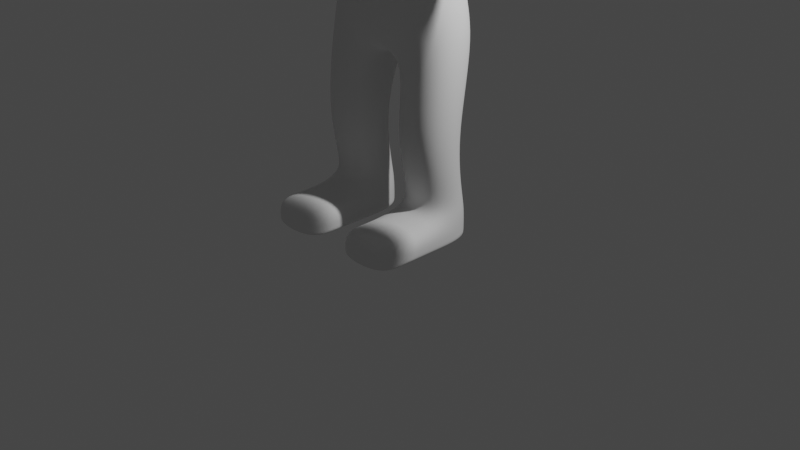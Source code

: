 # Source: 5-3._Blob_Man.blend  (saved by Blender 3.2.14; exported with 4.5.12 LTS)
import bpy
from mathutils import Matrix  # noqa: F401  (used for matrix-valued properties, if any)

bpy.ops.wm.read_factory_settings(use_empty=True)
scene = bpy.context.scene
scene.name = 'Scene'

# ---- collections
col_collection = bpy.data.collections.new('Collection'); scene.collection.children.link(col_collection)
col_tv = bpy.data.collections.new('TV'); scene.collection.children.link(col_tv)

# ---- materials (node trees are filled in below, after node groups)
mat_material = bpy.data.materials.new('Material')
mat_material.alpha_threshold = 0.0
mat_material.use_transparent_shadow = False
mat_material.line_color = (0.0, 0.0, 0.0, 1.0)

# ---- material node trees
mat_material.use_nodes = True; mat_material.node_tree.nodes.clear()
_N = mat_material.node_tree.nodes; _L = mat_material.node_tree.links
n0 = _N.new('ShaderNodeOutputMaterial'); n0.name = 'Material Output'; n0.location = (300, 300)
n1 = _N.new('ShaderNodeBsdfPrincipled'); n1.name = 'Principled BSDF'; n1.location = (10, 300)
n1.distribution = 'GGX'
n1.subsurface_method = 'RANDOM_WALK_SKIN'
n1.inputs[2].default_value = 0.4
n1.inputs[3].default_value = 1.45
n1.inputs[27].default_value = (0.0, 0.0, 0.0, 1.0)
n1.inputs[28].default_value = 1.0
_L.new(n1.outputs[0], n0.inputs[0])
n0.is_active_output = True

# ---- world
world_world = bpy.data.worlds.new('World'); scene.world = world_world
world_world.use_nodes = True; world_world.node_tree.nodes.clear()
_N = world_world.node_tree.nodes; _L = world_world.node_tree.links
n0 = _N.new('ShaderNodeOutputWorld'); n0.name = 'World Output'; n0.location = (300, 300)
n1 = _N.new('ShaderNodeBackground'); n1.name = 'Background'; n1.location = (10, 300)
n1.inputs[0].default_value = (0.05088, 0.05088, 0.05088, 1.0)
_L.new(n1.outputs[0], n0.inputs[0])
n0.is_active_output = True
world_world.color = (0.05088, 0.05088, 0.05088)
world_world.use_sun_shadow = False
world_world.sun_shadow_jitter_overblur = 0.0

# ---- cameras
cam_camera = bpy.data.cameras.new('Camera')
cam_camera.clip_end = 100.0
cam_camera.ortho_scale = 7.314

# ---- lights
light_light = bpy.data.lights.new('Light', 'POINT')
light_light.transmission_factor = 0.0
light_light.energy = 1000.0
light_light.shadow_soft_size = 0.1
light_light.shadow_maximum_resolution = 0.006
light_light.use_absolute_resolution = True

# ---- meshes
me_cube_002 = bpy.data.meshes.new('Cube.002')
me_cube_002.from_pydata([(0.2866, -0.4471, 3.689), (0.2653, -0.252, 4.158), (0.2798, 0.3685, 3.75), (0.2798, 0.1911, 4.255), (0.0, 0.3685, 3.75), (0.0, 0.1911, 4.255), (0.0, -0.4471, 3.689), (0.0, -0.252, 4.158), (0.2798, -0.5126, 3.157), (0.2798, 0.3685, 3.235), (0.0, 0.3685, 3.235), (0.0, -0.5126, 3.157), (0.2798, -0.5126, 2.667), (0.2798, 0.2909, 2.7), (0.0, 0.2909, 2.7), (0.0, -0.5126, 2.667), (0.1698, -0.2909, 1.735), (0.1538, 0.4436, 1.76), (0.0, 0.4436, 1.76), (0.0, -0.2909, 1.735), (0.7575, -0.2813, 3.698), (0.7575, 0.2813, 3.698), (0.7575, -0.2813, 3.199), (0.7575, 0.2813, 3.199), (0.6227, -0.2909, 2.845), (0.6227, 0.2909, 2.845), (0.8194, -0.2909, 2.096), (0.8194, 0.3796, 2.096), (1.009, -0.2813, 3.698), (1.009, 0.2813, 3.698), (1.009, -0.2813, 3.199), (1.009, 0.2813, 3.199), (1.625, -0.2229, 3.646), (1.625, 0.2229, 3.646), (1.625, -0.2229, 3.251), (1.625, 0.2229, 3.251), (2.096, -0.1952, 3.569), (2.096, 0.1952, 3.569), (2.096, -0.1952, 3.328), (2.096, 0.1952, 3.328), (3.062, -0.3173, 3.609), (3.062, 0.3173, 3.609), (3.062, -0.3173, 3.288), (3.062, 0.3173, 3.288), (0.1698, -0.4128, 1.099), (0.1698, 0.169, 1.099), (0.8194, -0.4128, 1.099), (0.8194, 0.169, 1.099), (0.1698, -0.2909, 0.3182), (0.1698, 0.2909, 0.3182), (0.8194, -0.2909, 0.3182), (0.8194, 0.2909, 0.3182), (0.1698, -0.2909, 0.01021), (0.1698, 0.2909, 0.01021), (0.8194, -0.2909, 0.01021), (0.8194, 0.2909, 0.01021), (0.1698, -1.0, 0.3182), (0.8194, -1.0, 0.3182), (0.1698, -1.0, 0.01021), (0.8194, -1.0, 0.01021), (2.432, 0.3173, 3.609), (2.432, 0.3173, 3.288), (2.432, -0.3173, 3.288), (2.432, -0.3173, 3.609), (0.1998, -0.2543, 0.4934), (0.7894, -0.2543, 0.4934), (0.1998, 0.2543, 0.4934), (0.7894, 0.2543, 0.4934), (0.8194, -0.6893, 0.01021), (0.1698, -0.6893, 0.01021), (0.8194, -0.6893, 0.3182), (0.1698, -0.6893, 0.3182), (0.1698, 0.2909, 0.06849), (0.1698, -0.2909, 0.06849), (0.8194, 0.2909, 0.06849), (0.8194, -0.2909, 0.06849), (0.1698, -1.0, 0.06849), (0.8194, -1.0, 0.06849), (0.1698, -0.6893, 0.06849), (0.8194, -0.6893, 0.06849), (0.2798, 0.1911, 3.964), (0.2798, -0.2355, 3.925), (0.0, -0.2355, 3.925), (0.0, 0.1911, 3.964), (0.0, -0.4017, 2.201), (0.1892, 0.4497, 2.316), (0.0, 0.4497, 2.316), (0.2248, -0.4017, 2.201), (0.6306, 0.3352, 2.543), (0.6306, -0.2909, 2.543)], [], [(83, 5, 3, 80), (80, 3, 1, 81), (0, 6, 11, 8), (81, 1, 7, 82), (3, 5, 7, 1), (10, 9, 13, 14), (4, 2, 9, 10), (13, 9, 23, 25), (86, 85, 17, 18), (8, 12, 24, 22), (8, 11, 15, 12), (18, 17, 16, 19), (9, 2, 21, 23), (87, 84, 19, 16), (20, 22, 30, 28), (23, 22, 24, 25), (88, 89, 26, 27), (87, 16, 26, 89), (85, 13, 25, 88), (0, 8, 22, 20), (16, 17, 45, 44), (2, 0, 20, 21), (28, 30, 34, 32), (23, 21, 29, 31), (22, 23, 31, 30), (21, 20, 28, 29), (32, 34, 38, 36), (29, 28, 32, 33), (31, 29, 33, 35), (30, 31, 35, 34), (61, 60, 41, 43), (33, 32, 36, 37), (35, 33, 37, 39), (34, 35, 39, 38), (41, 40, 42, 43), (62, 61, 43, 42), (63, 62, 42, 40), (60, 63, 40, 41), (65, 64, 48, 50), (26, 16, 44, 46), (27, 26, 46, 47), (17, 27, 47, 45), (73, 72, 53, 52), (64, 66, 49, 48), (66, 67, 51, 49), (67, 65, 50, 51), (52, 53, 55, 54), (72, 74, 55, 53), (74, 75, 54, 55), (69, 68, 59, 58), (77, 76, 58, 59), (79, 70, 57, 77), (70, 71, 56, 57), (78, 69, 58, 76), (37, 36, 63, 60), (36, 38, 62, 63), (38, 39, 61, 62), (39, 37, 60, 61), (47, 46, 65, 67), (45, 47, 67, 66), (44, 45, 66, 64), (46, 44, 64, 65), (73, 52, 69, 78), (50, 48, 71, 70), (75, 50, 70, 79), (52, 54, 68, 69), (54, 75, 79, 68), (48, 73, 78, 71), (71, 78, 76, 56), (68, 79, 77, 59), (57, 56, 76, 77), (51, 50, 75, 74), (49, 51, 74, 72), (48, 49, 72, 73), (0, 81, 82, 6), (2, 80, 81, 0), (4, 83, 80, 2), (17, 85, 88, 27), (12, 87, 89, 24), (25, 24, 89, 88), (12, 15, 84, 87), (14, 13, 85, 86)])
me_cube_002.polygons.foreach_set('use_smooth', [True] * 82)
_uv = me_cube_002.uv_layers.new(name='UVMap')
_uv.uv.foreach_set('vector', [0.5, 0.375, 0.625, 0.375, 0.625, 0.5, 0.5, 0.5, 0.5, 0.5, 0.625, 0.5, 0.625, 0.75, 0.5, 0.75, 0.375, 0.75, 0.375, 0.875, 0.375, 0.875, 0.375, 0.75, 0.5, 0.75, 0.625, 0.75, 0.625, 0.875, 0.5, 0.875, 0.625, 0.5, 0.75, 0.5, 0.75, 0.75, 0.625, 0.75, 0.375, 0.375, 0.375, 0.5, 0.375, 0.5, 0.375, 0.375, 0.375, 0.375, 0.375, 0.5, 0.375, 0.5, 0.375, 0.375, 0.375, 0.5, 0.375, 0.5, 0.375, 0.5, 0.375, 0.5, 0.375, 0.375, 0.375, 0.5, 0.375, 0.5, 0.375, 0.375, 0.375, 0.75, 0.375, 0.75, 0.375, 0.75, 0.375, 0.75, 0.375, 0.75, 0.375, 0.875, 0.375, 0.875, 0.375, 0.75, 0.25, 0.5, 0.375, 0.5, 0.375, 0.75, 0.25, 0.75, 0.375, 0.5, 0.375, 0.5, 0.375, 0.5, 0.375, 0.5, 0.375, 0.75, 0.375, 0.875, 0.375, 0.875, 0.375, 0.75, 0.375, 0.75, 0.375, 0.75, 0.375, 0.75, 0.375, 0.75, 0.375, 0.5, 0.375, 0.75, 0.375, 0.75, 0.375, 0.5, 0.375, 0.5, 0.375, 0.75, 0.375, 0.75, 0.375, 0.5, 0.375, 0.75, 0.375, 0.75, 0.375, 0.75, 0.375, 0.75, 0.375, 0.5, 0.375, 0.5, 0.375, 0.5, 0.375, 0.5, 0.375, 0.75, 0.375, 0.75, 0.375, 0.75, 0.375, 0.75, 0.375, 0.75, 0.375, 0.5, 0.375, 0.5, 0.375, 0.75, 0.375, 0.5, 0.375, 0.75, 0.375, 0.75, 0.375, 0.5, 0.375, 0.75, 0.375, 0.75, 0.375, 0.75, 0.375, 0.75, 0.375, 0.5, 0.375, 0.5, 0.375, 0.5, 0.375, 0.5, 0.375, 0.75, 0.375, 0.5, 0.375, 0.5, 0.375, 0.75, 0.375, 0.5, 0.375, 0.75, 0.375, 0.75, 0.375, 0.5, 0.375, 0.75, 0.375, 0.75, 0.375, 0.75, 0.375, 0.75, 0.375, 0.5, 0.375, 0.75, 0.375, 0.75, 0.375, 0.5, 0.375, 0.5, 0.375, 0.5, 0.375, 0.5, 0.375, 0.5, 0.375, 0.75, 0.375, 0.5, 0.375, 0.5, 0.375, 0.75, 0.375, 0.5, 0.375, 0.5, 0.375, 0.5, 0.375, 0.5, 0.375, 0.5, 0.375, 0.75, 0.375, 0.75, 0.375, 0.5, 0.375, 0.5, 0.375, 0.5, 0.375, 0.5, 0.375, 0.5, 0.375, 0.75, 0.375, 0.5, 0.375, 0.5, 0.375, 0.75, 0.375, 0.5, 0.375, 0.75, 0.375, 0.75, 0.375, 0.5, 0.375, 0.75, 0.375, 0.5, 0.375, 0.5, 0.375, 0.75, 0.375, 0.75, 0.375, 0.75, 0.375, 0.75, 0.375, 0.75, 0.375, 0.5, 0.375, 0.75, 0.375, 0.75, 0.375, 0.5, 0.375, 0.75, 0.375, 0.75, 0.375, 0.75, 0.375, 0.75, 0.375, 0.75, 0.375, 0.75, 0.375, 0.75, 0.375, 0.75, 0.375, 0.5, 0.375, 0.75, 0.375, 0.75, 0.375, 0.5, 0.375, 0.5, 0.375, 0.5, 0.375, 0.5, 0.375, 0.5, 0.375, 0.75, 0.375, 0.5, 0.375, 0.5, 0.375, 0.75, 0.375, 0.75, 0.375, 0.5, 0.375, 0.5, 0.375, 0.75, 0.375, 0.5, 0.375, 0.5, 0.375, 0.5, 0.375, 0.5, 0.375, 0.5, 0.375, 0.75, 0.375, 0.75, 0.375, 0.5, 0.375, 0.75, 0.375, 0.5, 0.375, 0.5, 0.375, 0.75, 0.375, 0.5, 0.375, 0.5, 0.375, 0.5, 0.375, 0.5, 0.375, 0.5, 0.375, 0.75, 0.375, 0.75, 0.375, 0.5, 0.375, 0.75, 0.375, 0.75, 0.375, 0.75, 0.375, 0.75, 0.375, 0.75, 0.375, 0.75, 0.375, 0.75, 0.375, 0.75, 0.375, 0.75, 0.375, 0.75, 0.375, 0.75, 0.375, 0.75, 0.375, 0.75, 0.375, 0.75, 0.375, 0.75, 0.375, 0.75, 0.375, 0.75, 0.375, 0.75, 0.375, 0.75, 0.375, 0.75, 0.375, 0.5, 0.375, 0.75, 0.375, 0.75, 0.375, 0.5, 0.375, 0.75, 0.375, 0.75, 0.375, 0.75, 0.375, 0.75, 0.375, 0.75, 0.375, 0.5, 0.375, 0.5, 0.375, 0.75, 0.375, 0.5, 0.375, 0.5, 0.375, 0.5, 0.375, 0.5, 0.375, 0.5, 0.375, 0.75, 0.375, 0.75, 0.375, 0.5, 0.375, 0.5, 0.375, 0.5, 0.375, 0.5, 0.375, 0.5, 0.375, 0.75, 0.375, 0.5, 0.375, 0.5, 0.375, 0.75, 0.375, 0.75, 0.375, 0.75, 0.375, 0.75, 0.375, 0.75, 0.375, 0.75, 0.375, 0.75, 0.375, 0.75, 0.375, 0.75, 0.375, 0.75, 0.375, 0.75, 0.375, 0.75, 0.375, 0.75, 0.375, 0.75, 0.375, 0.75, 0.375, 0.75, 0.375, 0.75, 0.375, 0.75, 0.375, 0.75, 0.375, 0.75, 0.375, 0.75, 0.375, 0.75, 0.375, 0.75, 0.375, 0.75, 0.375, 0.75, 0.375, 0.75, 0.375, 0.75, 0.375, 0.75, 0.375, 0.75, 0.375, 0.75, 0.375, 0.75, 0.375, 0.75, 0.375, 0.75, 0.375, 0.75, 0.375, 0.75, 0.375, 0.75, 0.375, 0.75, 0.375, 0.75, 0.375, 0.75, 0.375, 0.75, 0.375, 0.75, 0.375, 0.5, 0.375, 0.75, 0.375, 0.75, 0.375, 0.5, 0.375, 0.5, 0.375, 0.5, 0.375, 0.5, 0.375, 0.5, 0.375, 0.75, 0.375, 0.5, 0.375, 0.5, 0.375, 0.75, 0.375, 0.75, 0.5, 0.75, 0.5, 0.875, 0.375, 0.875, 0.375, 0.5, 0.5, 0.5, 0.5, 0.75, 0.375, 0.75, 0.375, 0.375, 0.5, 0.375, 0.5, 0.5, 0.375, 0.5, 0.375, 0.5, 0.375, 0.5, 0.375, 0.5, 0.375, 0.5, 0.375, 0.75, 0.375, 0.75, 0.375, 0.75, 0.375, 0.75, 0.375, 0.5, 0.375, 0.75, 0.375, 0.75, 0.375, 0.5, 0.375, 0.75, 0.375, 0.875, 0.375, 0.875, 0.375, 0.75, 0.375, 0.375, 0.375, 0.5, 0.375, 0.5, 0.375, 0.375])
me_cube_002.update()
me_cube = bpy.data.meshes.new('Cube')
me_cube.from_pydata([(0.5526, 0.8314, 0.6232), (0.586, 0.8314, -0.543), (0.9016, -1.0, 0.8819), (0.9243, -1.0, -0.8215), (0.0, 0.8314, -0.601), (0.0, -1.0, 1.0), (0.0, -1.0, -0.8958), (0.0, 0.8314, 0.7413), (0.651, 0.8314, 0.4569), (1.0, -1.0, 0.7433), (0.0, -1.0, 0.7433), (0.0, 0.8314, 0.4569), (0.651, 0.8314, -0.2471), (1.0, -1.0, -0.3665), (0.0, -1.0, -0.3665), (0.0, 0.8314, -0.2471), (0.9016, -0.857, 0.8819), (0.9243, -0.857, -0.8215), (0.0, -0.857, 1.0), (0.0, -0.857, -0.8958), (1.0, -0.857, 0.7433), (1.0, -0.857, -0.3665), (0.7503, 0.3981, -0.7028), (0.7169, 0.3981, 0.7698), (0.0, 0.3981, 0.8879), (0.0, 0.3981, -0.7701), (0.8153, 0.3981, 0.6727), (0.8153, 0.3981, -0.3161), (0.7702, -1.0, -0.8958), (0.4168, 0.8314, 0.7413), (0.4599, 0.8314, -0.601), (0.7702, -1.0, 1.0), (0.7702, -1.0, 0.7433), (0.4599, 0.8314, 0.4569), (0.4599, 0.8314, -0.2471), (0.7702, -1.0, -0.3665), (0.7702, -0.857, 1.0), (0.7702, -0.857, -0.8958), (0.6242, 0.3981, -0.7701), (0.6242, 0.3981, 0.8879), (0.7702, -0.7356, 0.7433), (0.0, -0.7356, 0.7433), (0.0, -0.7356, -0.3665), (0.7702, -0.7356, -0.3665), (0.2654, 0.8314, -0.601), (0.4912, -1.0, 1.0), (0.4912, -1.0, 0.7433), (0.4912, -1.0, -0.3665), (0.4912, -0.857, -0.8958), (0.3849, 0.3981, -0.7701), (0.4912, -1.0, -0.8958), (0.2654, 0.8314, 0.7413), (0.2654, 0.8314, 0.4569), (0.2654, 0.8314, -0.2471), (0.4912, -0.857, 1.0), (0.3849, 0.3981, 0.8879), (0.4912, -0.7356, 0.7433), (0.4912, -0.7356, -0.3665), (0.651, 0.8314, 0.3268), (1.0, -1.0, 0.4269), (0.0, 0.8314, 0.3268), (1.0, -0.857, 0.4269), (0.8153, 0.3981, 0.3829), (0.4599, 0.8314, 0.3268), (0.7702, -1.0, 0.4269), (0.7702, -0.7356, 0.4269), (0.2654, 0.8314, 0.3268), (0.651, 0.8314, -0.1035), (1.0, -1.0, -0.168), (0.0, 0.8314, -0.1035), (1.0, -0.857, -0.168), (0.8153, 0.3981, -0.1412), (0.4599, 0.8314, -0.1035), (0.7702, -1.0, -0.168), (0.7702, -0.7356, -0.168), (0.2654, 0.8314, -0.1035), (0.0, -0.8678, 0.7433), (0.7702, -0.8678, 0.7433), (0.7702, -0.8678, -0.3665), (0.0, -0.8678, -0.3665), (0.4912, -0.8678, -0.3665), (0.4912, -0.8678, 0.7433), (0.7702, -0.8678, 0.4269), (0.7702, -0.8678, -0.168), (0.6374, 0.8314, -0.4435), (0.9863, -1.0, -0.6846), (0.0, -1.0, -0.7016), (0.0, 0.8314, -0.4606), (0.9863, -0.857, -0.6846), (0.8017, 0.3981, -0.582), (0.7702, -1.0, -0.7016), (0.4599, 0.8314, -0.4606), (0.2654, 0.8314, -0.4606), (0.4912, -1.0, -0.7016)], [], [(37, 17, 3, 28), (20, 16, 2, 9), (33, 29, 0, 8), (54, 18, 5, 45), (46, 45, 5, 10), (81, 76, 41, 56), (63, 33, 8, 58), (61, 20, 9, 59), (88, 21, 13, 85), (91, 34, 12, 84), (93, 47, 14, 86), (89, 27, 21, 88), (62, 26, 20, 61), (55, 24, 18, 54), (26, 23, 16, 20), (38, 22, 17, 37), (30, 1, 22, 38), (8, 0, 23, 26), (51, 7, 24, 55), (58, 8, 26, 62), (84, 12, 27, 89), (0, 29, 39, 23), (44, 30, 38, 49), (49, 38, 37, 48), (23, 39, 36, 16), (85, 13, 35, 90), (92, 53, 34, 91), (66, 52, 33, 63), (59, 9, 32, 64), (9, 2, 31, 32), (16, 36, 31, 2), (52, 51, 29, 33), (48, 37, 28, 50), (80, 78, 43, 57), (82, 77, 40, 65), (79, 80, 57, 42), (19, 48, 50, 6), (11, 7, 51, 52), (60, 11, 52, 66), (87, 15, 53, 92), (25, 49, 48, 19), (4, 44, 49, 25), (29, 51, 55, 39), (39, 55, 54, 36), (90, 35, 47, 93), (77, 81, 56, 40), (32, 31, 45, 46), (36, 54, 45, 31), (69, 60, 66, 75), (83, 82, 65, 74), (68, 59, 64, 73), (75, 66, 63, 72), (67, 58, 62, 71), (71, 62, 61, 70), (70, 61, 59, 68), (72, 63, 58, 67), (34, 72, 67, 12), (21, 70, 68, 13), (27, 71, 70, 21), (12, 67, 71, 27), (53, 75, 72, 34), (13, 68, 73, 35), (78, 83, 74, 43), (15, 69, 75, 53), (35, 73, 83, 78), (73, 64, 82, 83), (32, 46, 81, 77), (14, 47, 80, 79), (64, 32, 77, 82), (47, 35, 78, 80), (46, 10, 76, 81), (28, 90, 93, 50), (4, 87, 92, 44), (44, 92, 91, 30), (3, 85, 90, 28), (1, 84, 89, 22), (22, 89, 88, 17), (50, 93, 86, 6), (30, 91, 84, 1), (17, 88, 85, 3)])
me_cube.polygons.foreach_set('use_smooth', [True] * 80)
_uv = me_cube.uv_layers.new(name='UVMap')
_uv.uv.foreach_set('vector', [0.3344, 0.7321, 0.3739, 0.7348, 0.377, 0.7558, 0.3344, 0.75, 0.5814, 0.7321, 0.625, 0.7321, 0.625, 0.75, 0.5814, 0.75, 0.5677, 0.4594, 0.625, 0.4543, 0.625, 0.5, 0.5677, 0.5, 0.6886, 0.7321, 0.75, 0.7321, 0.75, 0.75, 0.6886, 0.75, 0.5814, 0.8136, 0.625, 0.8136, 0.625, 0.875, 0.5814, 0.875, 0.5814, 0.8136, 0.5814, 0.875, 0.5814, 0.875, 0.5814, 0.8136, 0.5534, 0.4594, 0.5677, 0.4594, 0.5677, 0.5, 0.5534, 0.5, 0.5534, 0.7321, 0.5814, 0.7321, 0.5814, 0.75, 0.5534, 0.75, 0.3993, 0.7321, 0.4542, 0.7321, 0.4542, 0.75, 0.3993, 0.75, 0.3993, 0.4594, 0.4542, 0.4594, 0.4542, 0.5, 0.3993, 0.5, 0.3993, 0.8136, 0.4542, 0.8136, 0.4542, 0.875, 0.3993, 0.875, 0.3993, 0.581, 0.4542, 0.581, 0.4542, 0.7321, 0.3993, 0.7321, 0.5534, 0.581, 0.5814, 0.581, 0.5814, 0.7321, 0.5534, 0.7321, 0.6886, 0.581, 0.75, 0.581, 0.75, 0.7321, 0.6886, 0.7321, 0.5814, 0.581, 0.625, 0.581, 0.625, 0.7321, 0.5814, 0.7321, 0.3344, 0.581, 0.3712, 0.581, 0.3739, 0.7348, 0.3344, 0.7321, 0.3344, 0.5, 0.3766, 0.4946, 0.3712, 0.581, 0.3344, 0.581, 0.5677, 0.5, 0.625, 0.5, 0.625, 0.581, 0.5814, 0.581, 0.6886, 0.5, 0.75, 0.5, 0.75, 0.581, 0.6886, 0.581, 0.5534, 0.5, 0.5677, 0.5, 0.5814, 0.581, 0.5534, 0.581, 0.3993, 0.5, 0.4542, 0.5, 0.4542, 0.581, 0.3993, 0.581, 0.625, 0.5, 0.6707, 0.5, 0.6656, 0.581, 0.625, 0.581, 0.3114, 0.5, 0.3344, 0.5, 0.3344, 0.581, 0.3114, 0.581, 0.3114, 0.581, 0.3344, 0.581, 0.3344, 0.7321, 0.3114, 0.7321, 0.625, 0.581, 0.6656, 0.581, 0.6656, 0.7321, 0.625, 0.7321, 0.3993, 0.75, 0.4542, 0.75, 0.4542, 0.7906, 0.3993, 0.7906, 0.3993, 0.4364, 0.4542, 0.4364, 0.4542, 0.4594, 0.3993, 0.4594, 0.5534, 0.4364, 0.5677, 0.4364, 0.5677, 0.4594, 0.5534, 0.4594, 0.5534, 0.75, 0.5814, 0.75, 0.5814, 0.7906, 0.5534, 0.7906, 0.5814, 0.75, 0.625, 0.75, 0.625, 0.7906, 0.5814, 0.7906, 0.625, 0.7321, 0.6656, 0.7321, 0.6656, 0.75, 0.625, 0.75, 0.5677, 0.4364, 0.625, 0.4364, 0.625, 0.4543, 0.5677, 0.4594, 0.3114, 0.7321, 0.3344, 0.7321, 0.3344, 0.75, 0.3114, 0.75, 0.4542, 0.8136, 0.4542, 0.7906, 0.4542, 0.7906, 0.4542, 0.8136, 0.5534, 0.7906, 0.5814, 0.7906, 0.5814, 0.7906, 0.5534, 0.7906, 0.4542, 0.875, 0.4542, 0.8136, 0.4542, 0.8136, 0.4542, 0.875, 0.25, 0.7321, 0.3114, 0.7321, 0.3114, 0.75, 0.25, 0.75, 0.5677, 0.375, 0.625, 0.375, 0.625, 0.4364, 0.5677, 0.4364, 0.5534, 0.375, 0.5677, 0.375, 0.5677, 0.4364, 0.5534, 0.4364, 0.3993, 0.375, 0.4542, 0.375, 0.4542, 0.4364, 0.3993, 0.4364, 0.25, 0.581, 0.3114, 0.581, 0.3114, 0.7321, 0.25, 0.7321, 0.25, 0.5, 0.3114, 0.5, 0.3114, 0.581, 0.25, 0.581, 0.6707, 0.5, 0.6886, 0.5, 0.6886, 0.581, 0.6656, 0.581, 0.6656, 0.581, 0.6886, 0.581, 0.6886, 0.7321, 0.6656, 0.7321, 0.3993, 0.7906, 0.4542, 0.7906, 0.4542, 0.8136, 0.3993, 0.8136, 0.5814, 0.7906, 0.5814, 0.8136, 0.5814, 0.8136, 0.5814, 0.7906, 0.5814, 0.7906, 0.625, 0.7906, 0.625, 0.8136, 0.5814, 0.8136, 0.6656, 0.7321, 0.6886, 0.7321, 0.6886, 0.75, 0.6656, 0.75, 0.479, 0.375, 0.5534, 0.375, 0.5534, 0.4364, 0.479, 0.4364, 0.479, 0.7906, 0.5534, 0.7906, 0.5534, 0.7906, 0.479, 0.7906, 0.479, 0.75, 0.5534, 0.75, 0.5534, 0.7906, 0.479, 0.7906, 0.479, 0.4364, 0.5534, 0.4364, 0.5534, 0.4594, 0.479, 0.4594, 0.479, 0.5, 0.5534, 0.5, 0.5534, 0.581, 0.479, 0.581, 0.479, 0.581, 0.5534, 0.581, 0.5534, 0.7321, 0.479, 0.7321, 0.479, 0.7321, 0.5534, 0.7321, 0.5534, 0.75, 0.479, 0.75, 0.479, 0.4594, 0.5534, 0.4594, 0.5534, 0.5, 0.479, 0.5, 0.4542, 0.4594, 0.479, 0.4594, 0.479, 0.5, 0.4542, 0.5, 0.4542, 0.7321, 0.479, 0.7321, 0.479, 0.75, 0.4542, 0.75, 0.4542, 0.581, 0.479, 0.581, 0.479, 0.7321, 0.4542, 0.7321, 0.4542, 0.5, 0.479, 0.5, 0.479, 0.581, 0.4542, 0.581, 0.4542, 0.4364, 0.479, 0.4364, 0.479, 0.4594, 0.4542, 0.4594, 0.4542, 0.75, 0.479, 0.75, 0.479, 0.7906, 0.4542, 0.7906, 0.4542, 0.7906, 0.479, 0.7906, 0.479, 0.7906, 0.4542, 0.7906, 0.4542, 0.375, 0.479, 0.375, 0.479, 0.4364, 0.4542, 0.4364, 0.4542, 0.7906, 0.479, 0.7906, 0.479, 0.7906, 0.4542, 0.7906, 0.479, 0.7906, 0.5534, 0.7906, 0.5534, 0.7906, 0.479, 0.7906, 0.5814, 0.7906, 0.5814, 0.8136, 0.5814, 0.8136, 0.5814, 0.7906, 0.4542, 0.875, 0.4542, 0.8136, 0.4542, 0.8136, 0.4542, 0.875, 0.5534, 0.7906, 0.5814, 0.7906, 0.5814, 0.7906, 0.5534, 0.7906, 0.4542, 0.8136, 0.4542, 0.7906, 0.4542, 0.7906, 0.4542, 0.8136, 0.5814, 0.8136, 0.5814, 0.875, 0.5814, 0.875, 0.5814, 0.8136, 0.375, 0.7906, 0.3993, 0.7906, 0.3993, 0.8136, 0.375, 0.8136, 0.375, 0.375, 0.3993, 0.375, 0.3993, 0.4364, 0.375, 0.4364, 0.375, 0.4364, 0.3993, 0.4364, 0.3993, 0.4594, 0.375, 0.4594, 0.377, 0.7558, 0.3993, 0.75, 0.3993, 0.7906, 0.375, 0.7906, 0.3766, 0.4946, 0.3993, 0.5, 0.3993, 0.581, 0.3712, 0.581, 0.3712, 0.581, 0.3993, 0.581, 0.3993, 0.7321, 0.3739, 0.7348, 0.375, 0.8136, 0.3993, 0.8136, 0.3993, 0.875, 0.375, 0.875, 0.375, 0.4594, 0.3993, 0.4594, 0.3993, 0.5, 0.3766, 0.4946, 0.3739, 0.7348, 0.3993, 0.7321, 0.3993, 0.75, 0.377, 0.7558])
me_cube.materials.append(mat_material)
me_cube.use_mirror_vertex_groups = False
me_cube.update()
me_cube_001 = bpy.data.meshes.new('Cube.001')
me_cube_001.from_pydata([(0.7702, -0.7356, 0.7433), (0.0, -0.7356, 0.7433), (0.0, -0.7356, -0.3665), (0.7702, -0.7356, -0.3665), (0.4912, -0.7356, 0.7433), (0.4912, -0.7356, -0.3665), (0.0, -0.8945, 0.4269), (0.7702, -0.7356, 0.4269), (0.4912, -0.8945, 0.4269), (0.0, -0.8945, -0.168), (0.7702, -0.7356, -0.168), (0.4912, -0.8945, -0.168)], [], [(8, 4, 1, 6), (7, 0, 4, 8), (10, 7, 8, 11), (11, 8, 6, 9), (5, 11, 9, 2), (3, 10, 11, 5)])
me_cube_001.polygons.foreach_set('use_smooth', [True] * 6)
_uv = me_cube_001.uv_layers.new(name='UVMap')
_uv.uv.foreach_set('vector', [0.5534, 0.8136, 0.5814, 0.8136, 0.5814, 0.875, 0.5534, 0.875, 0.5534, 0.7906, 0.5814, 0.7906, 0.5814, 0.8136, 0.5534, 0.8136, 0.479, 0.7906, 0.5534, 0.7906, 0.5534, 0.8136, 0.479, 0.8136, 0.479, 0.8136, 0.5534, 0.8136, 0.5534, 0.875, 0.479, 0.875, 0.4542, 0.8136, 0.479, 0.8136, 0.479, 0.875, 0.4542, 0.875, 0.4542, 0.7906, 0.479, 0.7906, 0.479, 0.8136, 0.4542, 0.8136])
me_cube_001.materials.append(mat_material)
me_cube_001.use_mirror_vertex_groups = False
me_cube_001.update()
me_cylinder = bpy.data.meshes.new('Cylinder')
me_cylinder.from_pydata([(-5.408e-09, 0.5501, -1.0), (-1.127e-08, 0.5255, 1.0), (0.1073, 0.5395, -1.0), (0.1025, 0.5154, 1.0), (0.2105, 0.5082, -1.0), (0.2011, 0.4855, 1.0), (0.3056, 0.4574, -1.0), (0.292, 0.4369, 1.0), (0.389, 0.389, -1.0), (0.3716, 0.3716, 1.0), (0.4574, 0.3056, -1.0), (0.4369, 0.292, 1.0), (0.5082, 0.2105, -1.0), (0.4855, 0.2011, 1.0), (0.5395, 0.1073, -1.0), (0.5154, 0.1025, 1.0), (0.5501, -8.841e-08, -1.0), (0.5255, -8.197e-08, 1.0), (0.5395, -0.1073, -1.0), (0.5154, -0.1025, 1.0), (0.5082, -0.2105, -1.0), (0.4855, -0.2011, 1.0), (0.4574, -0.3056, -1.0), (0.4369, -0.292, 1.0), (0.389, -0.389, -1.0), (0.3716, -0.3716, 1.0), (0.3056, -0.4574, -1.0), (0.292, -0.4369, 1.0), (0.2105, -0.5082, -1.0), (0.2011, -0.4855, 1.0), (0.1073, -0.5395, -1.0), (0.1025, -0.5154, 1.0), (-6.174e-08, -0.5501, -1.0), (-5.677e-08, -0.5255, 1.0), (-0.1073, -0.5395, -1.0), (-0.1025, -0.5154, 1.0), (-0.2105, -0.5082, -1.0), (-0.2011, -0.4855, 1.0), (-0.3056, -0.4574, -1.0), (-0.292, -0.4369, 1.0), (-0.389, -0.389, -1.0), (-0.3716, -0.3716, 1.0), (-0.4574, -0.3056, -1.0), (-0.4369, -0.292, 1.0), (-0.5082, -0.2105, -1.0), (-0.4855, -0.2011, 1.0), (-0.5395, -0.1073, -1.0), (-0.5154, -0.1025, 1.0), (-0.5501, 1.066e-08, -1.0), (-0.5255, 8.576e-09, 1.0), (-0.5395, 0.1073, -1.0), (-0.5154, 0.1025, 1.0), (-0.5082, 0.2105, -1.0), (-0.4855, 0.2011, 1.0), (-0.4574, 0.3056, -1.0), (-0.4369, 0.292, 1.0), (-0.389, 0.389, -1.0), (-0.3716, 0.3716, 1.0), (-0.3056, 0.4574, -1.0), (-0.292, 0.4369, 1.0), (-0.2105, 0.5082, -1.0), (-0.2011, 0.4855, 1.0), (-0.1073, 0.5395, -1.0), (-0.1025, 0.5154, 1.0), (0.1951, 0.9808, 1.0), (0.0, 1.0, 1.0), (0.3827, 0.9239, 1.0), (0.5556, 0.8315, 1.0), (0.7071, 0.7071, 1.0), (0.8315, 0.5556, 1.0), (0.9239, 0.3827, 1.0), (0.9808, 0.1951, 1.0), (1.0, -4.371e-08, 1.0), (0.9808, -0.1951, 1.0), (0.9239, -0.3827, 1.0), (0.8315, -0.5556, 1.0), (0.7071, -0.7071, 1.0), (0.5556, -0.8315, 1.0), (0.3827, -0.9239, 1.0), (0.1951, -0.9808, 1.0), (-8.742e-08, -1.0, 1.0), (-0.1951, -0.9808, 1.0), (-0.3827, -0.9239, 1.0), (-0.5556, -0.8315, 1.0), (-0.7071, -0.7071, 1.0), (-0.8315, -0.5556, 1.0), (-0.9239, -0.3827, 1.0), (-0.9808, -0.1951, 1.0), (-1.0, 1.192e-08, 1.0), (-0.9808, 0.1951, 1.0), (-0.9239, 0.3827, 1.0), (-0.8315, 0.5556, 1.0), (-0.7071, 0.7071, 1.0), (-0.5556, 0.8315, 1.0), (-0.3827, 0.9239, 1.0), (-0.1951, 0.9808, 1.0), (0.0, 1.0, -1.0), (0.1951, 0.9808, -1.0), (0.3827, 0.9239, -1.0), (0.5556, 0.8315, -1.0), (0.7071, 0.7071, -1.0), (0.8315, 0.5556, -1.0), (0.9239, 0.3827, -1.0), (0.9808, 0.1951, -1.0), (1.0, -4.371e-08, -1.0), (0.9808, -0.1951, -1.0), (0.9239, -0.3827, -1.0), (0.8315, -0.5556, -1.0), (0.7071, -0.7071, -1.0), (0.5556, -0.8315, -1.0), (0.3827, -0.9239, -1.0), (0.1951, -0.9808, -1.0), (-8.742e-08, -1.0, -1.0), (-0.1951, -0.9808, -1.0), (-0.3827, -0.9239, -1.0), (-0.5556, -0.8315, -1.0), (-0.7071, -0.7071, -1.0), (-0.8315, -0.5556, -1.0), (-0.9239, -0.3827, -1.0), (-0.9808, -0.1951, -1.0), (-1.0, 1.192e-08, -1.0), (-0.9808, 0.1951, -1.0), (-0.9239, 0.3827, -1.0), (-0.8315, 0.5556, -1.0), (-0.7071, 0.7071, -1.0), (-0.5556, 0.8315, -1.0), (-0.3827, 0.9239, -1.0), (-0.1951, 0.9808, -1.0), (0.1607, 0.8079, 1.0), (-2.244e-08, 0.8237, 1.0), (0.3152, 0.761, 1.0), (0.4576, 0.6849, 1.0), (0.5825, 0.5825, 1.0), (0.6849, 0.4576, 1.0), (0.761, 0.3152, 1.0), (0.8079, 0.1607, 1.0), (0.8237, -3.843e-08, 1.0), (0.8079, -0.1607, 1.0), (0.761, -0.3152, 1.0), (0.6849, -0.4576, 1.0), (0.5825, -0.5825, 1.0), (0.4576, -0.6849, 1.0), (0.3152, -0.761, 1.0), (0.1607, -0.8079, 1.0), (-7.686e-08, -0.8237, 1.0), (-0.1607, -0.8079, 1.0), (-0.3152, -0.761, 1.0), (-0.4576, -0.6849, 1.0), (-0.5825, -0.5825, 1.0), (-0.6849, -0.4576, 1.0), (-0.761, -0.3152, 1.0), (-0.8079, -0.1607, 1.0), (-0.8237, 1.192e-08, 1.0), (-0.8079, 0.1607, 1.0), (-0.761, 0.3152, 1.0), (-0.6849, 0.4576, 1.0), (-0.5825, 0.5825, 1.0), (-0.4576, 0.6849, 1.0), (-0.3152, 0.761, 1.0), (-0.1607, 0.8079, 1.0), (-1.426e-08, 0.888, -1.0), (0.1732, 0.8709, -1.0), (0.3398, 0.8204, -1.0), (0.4933, 0.7383, -1.0), (0.6279, 0.6279, -1.0), (0.7383, 0.4933, -1.0), (0.8204, 0.3398, -1.0), (0.8709, 0.1732, -1.0), (0.888, -4.036e-08, -1.0), (0.8709, -0.1732, -1.0), (0.8204, -0.3398, -1.0), (0.7383, -0.4933, -1.0), (0.6279, -0.6279, -1.0), (0.4933, -0.7383, -1.0), (0.3398, -0.8204, -1.0), (0.1732, -0.8709, -1.0), (-8.071e-08, -0.888, -1.0), (-0.1732, -0.8709, -1.0), (-0.3398, -0.8204, -1.0), (-0.4933, -0.7383, -1.0), (-0.6279, -0.6279, -1.0), (-0.7383, -0.4933, -1.0), (-0.8204, -0.3398, -1.0), (-0.8709, -0.1732, -1.0), (-0.888, 1.192e-08, -1.0), (-0.8709, 0.1732, -1.0), (-0.8204, 0.3398, -1.0), (-0.7383, 0.4933, -1.0), (-0.6279, 0.6279, -1.0), (-0.4933, 0.7383, -1.0), (-0.3398, 0.8204, -1.0), (-0.1732, 0.8709, -1.0), (0.0, 1.0, 0.5933), (0.1951, 0.9808, 0.5933), (0.3827, 0.9239, 0.5933), (0.5556, 0.8315, 0.5933), (0.7071, 0.7071, 0.5933), (0.8315, 0.5556, 0.5933), (0.9239, 0.3827, 0.5933), (0.9808, 0.1951, 0.5933), (1.0, -4.371e-08, 0.5933), (0.9808, -0.1951, 0.5933), (0.9239, -0.3827, 0.5933), (0.8315, -0.5556, 0.5933), (0.7071, -0.7071, 0.5933), (0.5556, -0.8315, 0.5933), (0.3827, -0.9239, 0.5933), (0.1951, -0.9808, 0.5933), (-8.742e-08, -1.0, 0.5933), (-0.1951, -0.9808, 0.5933), (-0.3827, -0.9239, 0.5933), (-0.5556, -0.8315, 0.5933), (-0.7071, -0.7071, 0.5933), (-0.8315, -0.5556, 0.5933), (-0.9239, -0.3827, 0.5933), (-0.9808, -0.1951, 0.5933), (-1.0, 1.192e-08, 0.5933), (-0.9808, 0.1951, 0.5933), (-0.9239, 0.3827, 0.5933), (-0.8315, 0.5556, 0.5933), (-0.7071, 0.7071, 0.5933), (-0.5556, 0.8315, 0.5933), (-0.3827, 0.9239, 0.5933), (-0.1951, 0.9808, 0.5933), (0.1951, 0.9808, -0.5811), (0.3827, 0.9239, -0.5811), (0.5556, 0.8315, -0.5811), (0.7071, 0.7071, -0.5811), (0.8315, 0.5556, -0.5811), (0.9239, 0.3827, -0.5811), (0.9808, 0.1951, -0.5811), (1.0, -4.371e-08, -0.5811), (0.9808, -0.1951, -0.5811), (0.9239, -0.3827, -0.5811), (0.8315, -0.5556, -0.5811), (0.7071, -0.7071, -0.5811), (0.5556, -0.8315, -0.5811), (0.3827, -0.9239, -0.5811), (0.1951, -0.9808, -0.5811), (-8.742e-08, -1.0, -0.5811), (-0.1951, -0.9808, -0.5811), (-0.3827, -0.9239, -0.5811), (-0.5556, -0.8315, -0.5811), (-0.7071, -0.7071, -0.5811), (-0.8315, -0.5556, -0.5811), (-0.9239, -0.3827, -0.5811), (-0.9808, -0.1951, -0.5811), (-1.0, 1.192e-08, -0.5811), (-0.9808, 0.1951, -0.5811), (-0.9239, 0.3827, -0.5811), (-0.8315, 0.5556, -0.5811), (-0.7071, 0.7071, -0.5811), (-0.5556, 0.8315, -0.5811), (-0.3827, 0.9239, -0.5811), (-0.1951, 0.9808, -0.5811), (0.0, 1.0, -0.5811)], [], [(192, 65, 64, 193), (193, 64, 66, 194), (194, 66, 67, 195), (195, 67, 68, 196), (196, 68, 69, 197), (197, 69, 70, 198), (198, 70, 71, 199), (199, 71, 72, 200), (200, 72, 73, 201), (201, 73, 74, 202), (202, 74, 75, 203), (203, 75, 76, 204), (204, 76, 77, 205), (205, 77, 78, 206), (206, 78, 79, 207), (207, 79, 80, 208), (208, 80, 81, 209), (209, 81, 82, 210), (210, 82, 83, 211), (211, 83, 84, 212), (212, 84, 85, 213), (213, 85, 86, 214), (214, 86, 87, 215), (215, 87, 88, 216), (216, 88, 89, 217), (217, 89, 90, 218), (218, 90, 91, 219), (219, 91, 92, 220), (220, 92, 93, 221), (221, 93, 94, 222), (3, 1, 63, 61, 59, 57, 55, 53, 51, 49, 47, 45, 43, 41, 39, 37, 35, 33, 31, 29, 27, 25, 23, 21, 19, 17, 15, 13, 11, 9, 7, 5), (222, 94, 95, 223), (223, 95, 65, 192), (0, 2, 4, 6, 8, 10, 12, 14, 16, 18, 20, 22, 24, 26, 28, 30, 32, 34, 36, 38, 40, 42, 44, 46, 48, 50, 52, 54, 56, 58, 60, 62), (129, 128, 64, 65), (128, 130, 66, 64), (130, 131, 67, 66), (131, 132, 68, 67), (132, 133, 69, 68), (133, 134, 70, 69), (134, 135, 71, 70), (135, 136, 72, 71), (136, 137, 73, 72), (137, 138, 74, 73), (138, 139, 75, 74), (139, 140, 76, 75), (140, 141, 77, 76), (141, 142, 78, 77), (142, 143, 79, 78), (143, 144, 80, 79), (144, 145, 81, 80), (145, 146, 82, 81), (146, 147, 83, 82), (147, 148, 84, 83), (148, 149, 85, 84), (149, 150, 86, 85), (150, 151, 87, 86), (151, 152, 88, 87), (152, 153, 89, 88), (153, 154, 90, 89), (154, 155, 91, 90), (155, 156, 92, 91), (156, 157, 93, 92), (157, 158, 94, 93), (158, 159, 95, 94), (159, 129, 65, 95), (161, 160, 96, 97), (162, 161, 97, 98), (163, 162, 98, 99), (164, 163, 99, 100), (165, 164, 100, 101), (166, 165, 101, 102), (167, 166, 102, 103), (168, 167, 103, 104), (169, 168, 104, 105), (170, 169, 105, 106), (171, 170, 106, 107), (172, 171, 107, 108), (173, 172, 108, 109), (174, 173, 109, 110), (175, 174, 110, 111), (176, 175, 111, 112), (177, 176, 112, 113), (178, 177, 113, 114), (179, 178, 114, 115), (180, 179, 115, 116), (181, 180, 116, 117), (182, 181, 117, 118), (183, 182, 118, 119), (184, 183, 119, 120), (185, 184, 120, 121), (186, 185, 121, 122), (187, 186, 122, 123), (188, 187, 123, 124), (189, 188, 124, 125), (190, 189, 125, 126), (191, 190, 126, 127), (160, 191, 127, 96), (1, 3, 128, 129), (3, 5, 130, 128), (5, 7, 131, 130), (7, 9, 132, 131), (9, 11, 133, 132), (11, 13, 134, 133), (13, 15, 135, 134), (15, 17, 136, 135), (17, 19, 137, 136), (19, 21, 138, 137), (21, 23, 139, 138), (23, 25, 140, 139), (25, 27, 141, 140), (27, 29, 142, 141), (29, 31, 143, 142), (31, 33, 144, 143), (33, 35, 145, 144), (35, 37, 146, 145), (37, 39, 147, 146), (39, 41, 148, 147), (41, 43, 149, 148), (43, 45, 150, 149), (45, 47, 151, 150), (47, 49, 152, 151), (49, 51, 153, 152), (51, 53, 154, 153), (53, 55, 155, 154), (55, 57, 156, 155), (57, 59, 157, 156), (59, 61, 158, 157), (61, 63, 159, 158), (63, 1, 129, 159), (2, 0, 160, 161), (4, 2, 161, 162), (6, 4, 162, 163), (8, 6, 163, 164), (10, 8, 164, 165), (12, 10, 165, 166), (14, 12, 166, 167), (16, 14, 167, 168), (18, 16, 168, 169), (20, 18, 169, 170), (22, 20, 170, 171), (24, 22, 171, 172), (26, 24, 172, 173), (28, 26, 173, 174), (30, 28, 174, 175), (32, 30, 175, 176), (34, 32, 176, 177), (36, 34, 177, 178), (38, 36, 178, 179), (40, 38, 179, 180), (42, 40, 180, 181), (44, 42, 181, 182), (46, 44, 182, 183), (48, 46, 183, 184), (50, 48, 184, 185), (52, 50, 185, 186), (54, 52, 186, 187), (56, 54, 187, 188), (58, 56, 188, 189), (60, 58, 189, 190), (62, 60, 190, 191), (0, 62, 191, 160), (254, 223, 192, 255), (253, 222, 223, 254), (252, 221, 222, 253), (251, 220, 221, 252), (250, 219, 220, 251), (249, 218, 219, 250), (248, 217, 218, 249), (247, 216, 217, 248), (246, 215, 216, 247), (245, 214, 215, 246), (244, 213, 214, 245), (243, 212, 213, 244), (242, 211, 212, 243), (241, 210, 211, 242), (240, 209, 210, 241), (239, 208, 209, 240), (238, 207, 208, 239), (237, 206, 207, 238), (236, 205, 206, 237), (235, 204, 205, 236), (234, 203, 204, 235), (233, 202, 203, 234), (232, 201, 202, 233), (231, 200, 201, 232), (230, 199, 200, 231), (229, 198, 199, 230), (228, 197, 198, 229), (227, 196, 197, 228), (226, 195, 196, 227), (225, 194, 195, 226), (224, 193, 194, 225), (255, 192, 193, 224), (96, 255, 224, 97), (97, 224, 225, 98), (98, 225, 226, 99), (99, 226, 227, 100), (100, 227, 228, 101), (101, 228, 229, 102), (102, 229, 230, 103), (103, 230, 231, 104), (104, 231, 232, 105), (105, 232, 233, 106), (106, 233, 234, 107), (107, 234, 235, 108), (108, 235, 236, 109), (109, 236, 237, 110), (110, 237, 238, 111), (111, 238, 239, 112), (112, 239, 240, 113), (113, 240, 241, 114), (114, 241, 242, 115), (115, 242, 243, 116), (116, 243, 244, 117), (117, 244, 245, 118), (118, 245, 246, 119), (119, 246, 247, 120), (120, 247, 248, 121), (121, 248, 249, 122), (122, 249, 250, 123), (123, 250, 251, 124), (124, 251, 252, 125), (125, 252, 253, 126), (126, 253, 254, 127), (127, 254, 255, 96)])
me_cylinder.polygons.foreach_set('use_smooth', [True] * 226)
_uv = me_cylinder.uv_layers.new(name='UVMap')
_uv.uv.foreach_set('vector', [1.0, 0.8983, 1.0, 1.0, 0.9688, 1.0, 0.9688, 0.8983, 0.9688, 0.8983, 0.9688, 1.0, 0.9375, 1.0, 0.9375, 0.8983, 0.9375, 0.8983, 0.9375, 1.0, 0.9062, 1.0, 0.9062, 0.8983, 0.9062, 0.8983, 0.9062, 1.0, 0.875, 1.0, 0.875, 0.8983, 0.875, 0.8983, 0.875, 1.0, 0.8438, 1.0, 0.8438, 0.8983, 0.8438, 0.8983, 0.8438, 1.0, 0.8125, 1.0, 0.8125, 0.8983, 0.8125, 0.8983, 0.8125, 1.0, 0.7812, 1.0, 0.7812, 0.8983, 0.7812, 0.8983, 0.7812, 1.0, 0.75, 1.0, 0.75, 0.8983, 0.75, 0.8983, 0.75, 1.0, 0.7188, 1.0, 0.7188, 0.8983, 0.7188, 0.8983, 0.7188, 1.0, 0.6875, 1.0, 0.6875, 0.8983, 0.6875, 0.8983, 0.6875, 1.0, 0.6562, 1.0, 0.6562, 0.8983, 0.6562, 0.8983, 0.6562, 1.0, 0.625, 1.0, 0.625, 0.8983, 0.625, 0.8983, 0.625, 1.0, 0.5938, 1.0, 0.5938, 0.8983, 0.5938, 0.8983, 0.5938, 1.0, 0.5625, 1.0, 0.5625, 0.8983, 0.5625, 0.8983, 0.5625, 1.0, 0.5312, 1.0, 0.5312, 0.8983, 0.5312, 0.8983, 0.5312, 1.0, 0.5, 1.0, 0.5, 0.8983, 0.5, 0.8983, 0.5, 1.0, 0.4688, 1.0, 0.4688, 0.8983, 0.4688, 0.8983, 0.4688, 1.0, 0.4375, 1.0, 0.4375, 0.8983, 0.4375, 0.8983, 0.4375, 1.0, 0.4062, 1.0, 0.4062, 0.8983, 0.4062, 0.8983, 0.4062, 1.0, 0.375, 1.0, 0.375, 0.8983, 0.375, 0.8983, 0.375, 1.0, 0.3438, 1.0, 0.3438, 0.8983, 0.3438, 0.8983, 0.3438, 1.0, 0.3125, 1.0, 0.3125, 0.8983, 0.3125, 0.8983, 0.3125, 1.0, 0.2812, 1.0, 0.2812, 0.8983, 0.2812, 0.8983, 0.2812, 1.0, 0.25, 1.0, 0.25, 0.8983, 0.25, 0.8983, 0.25, 1.0, 0.2188, 1.0, 0.2188, 0.8983, 0.2188, 0.8983, 0.2188, 1.0, 0.1875, 1.0, 0.1875, 0.8983, 0.1875, 0.8983, 0.1875, 1.0, 0.1562, 1.0, 0.1562, 0.8983, 0.1562, 0.8983, 0.1562, 1.0, 0.125, 1.0, 0.125, 0.8983, 0.125, 0.8983, 0.125, 1.0, 0.09375, 1.0, 0.09375, 0.8983, 0.09375, 0.8983, 0.09375, 1.0, 0.0625, 1.0, 0.0625, 0.8983, 0.2746, 0.3737, 0.25, 0.3761, 0.2254, 0.3737, 0.2017, 0.3665, 0.1799, 0.3549, 0.1608, 0.3392, 0.1451, 0.3201, 0.1335, 0.2983, 0.1263, 0.2746, 0.1239, 0.25, 0.1263, 0.2254, 0.1335, 0.2017, 0.1451, 0.1799, 0.1608, 0.1608, 0.1799, 0.1451, 0.2017, 0.1335, 0.2254, 0.1263, 0.25, 0.1239, 0.2746, 0.1263, 0.2983, 0.1335, 0.3201, 0.1451, 0.3392, 0.1608, 0.3549, 0.1799, 0.3665, 0.2017, 0.3737, 0.2254, 0.3761, 0.25, 0.3737, 0.2746, 0.3665, 0.2983, 0.3549, 0.3201, 0.3392, 0.3392, 0.3201, 0.3549, 0.2983, 0.3665, 0.0625, 0.8983, 0.0625, 1.0, 0.03125, 1.0, 0.03125, 0.8983, 0.03125, 0.8983, 0.03125, 1.0, 0.0, 1.0, 0.0, 0.8983, 0.75, 0.382, 0.7758, 0.3795, 0.8005, 0.372, 0.8233, 0.3598, 0.8434, 0.3434, 0.8598, 0.3233, 0.872, 0.3005, 0.8795, 0.2758, 0.882, 0.25, 0.8795, 0.2242, 0.872, 0.1995, 0.8598, 0.1767, 0.8434, 0.1566, 0.8233, 0.1402, 0.8005, 0.128, 0.7758, 0.1205, 0.75, 0.118, 0.7242, 0.1205, 0.6995, 0.128, 0.6767, 0.1402, 0.6566, 0.1566, 0.6402, 0.1767, 0.628, 0.1995, 0.6205, 0.2242, 0.618, 0.25, 0.6205, 0.2758, 0.628, 0.3005, 0.6402, 0.3233, 0.6566, 0.3434, 0.6767, 0.3598, 0.6995, 0.372, 0.7242, 0.3795, 0.25, 0.4477, 0.2886, 0.4439, 0.2968, 0.4854, 0.25, 0.49, 0.2886, 0.4439, 0.3257, 0.4326, 0.3418, 0.4717, 0.2968, 0.4854, 0.3257, 0.4326, 0.3598, 0.4144, 0.3833, 0.4496, 0.3418, 0.4717, 0.3598, 0.4144, 0.3898, 0.3898, 0.4197, 0.4197, 0.3833, 0.4496, 0.3898, 0.3898, 0.4144, 0.3598, 0.4496, 0.3833, 0.4197, 0.4197, 0.4144, 0.3598, 0.4326, 0.3257, 0.4717, 0.3418, 0.4496, 0.3833, 0.4326, 0.3257, 0.4439, 0.2886, 0.4854, 0.2968, 0.4717, 0.3418, 0.4439, 0.2886, 0.4477, 0.25, 0.49, 0.25, 0.4854, 0.2968, 0.4477, 0.25, 0.4439, 0.2114, 0.4854, 0.2032, 0.49, 0.25, 0.4439, 0.2114, 0.4326, 0.1743, 0.4717, 0.1582, 0.4854, 0.2032, 0.4326, 0.1743, 0.4144, 0.1402, 0.4496, 0.1167, 0.4717, 0.1582, 0.4144, 0.1402, 0.3898, 0.1102, 0.4197, 0.08029, 0.4496, 0.1167, 0.3898, 0.1102, 0.3598, 0.08563, 0.3833, 0.05045, 0.4197, 0.08029, 0.3598, 0.08563, 0.3257, 0.06736, 0.3418, 0.02827, 0.3833, 0.05045, 0.3257, 0.06736, 0.2886, 0.05611, 0.2968, 0.01461, 0.3418, 0.02827, 0.2886, 0.05611, 0.25, 0.05231, 0.25, 0.01, 0.2968, 0.01461, 0.25, 0.05231, 0.2114, 0.05611, 0.2032, 0.01461, 0.25, 0.01, 0.2114, 0.05611, 0.1743, 0.06736, 0.1582, 0.02827, 0.2032, 0.01461, 0.1743, 0.06736, 0.1402, 0.08563, 0.1167, 0.05045, 0.1582, 0.02827, 0.1402, 0.08563, 0.1102, 0.1102, 0.08029, 0.08029, 0.1167, 0.05045, 0.1102, 0.1102, 0.08563, 0.1402, 0.05045, 0.1167, 0.08029, 0.08029, 0.08563, 0.1402, 0.06736, 0.1743, 0.02827, 0.1582, 0.05045, 0.1167, 0.06736, 0.1743, 0.05611, 0.2114, 0.01461, 0.2032, 0.02827, 0.1582, 0.05611, 0.2114, 0.05231, 0.25, 0.01, 0.25, 0.01461, 0.2032, 0.05231, 0.25, 0.05611, 0.2886, 0.01461, 0.2968, 0.01, 0.25, 0.05611, 0.2886, 0.06736, 0.3257, 0.02827, 0.3418, 0.01461, 0.2968, 0.06736, 0.3257, 0.08563, 0.3598, 0.05045, 0.3833, 0.02827, 0.3418, 0.08563, 0.3598, 0.1102, 0.3898, 0.08029, 0.4197, 0.05045, 0.3833, 0.1102, 0.3898, 0.1402, 0.4144, 0.1167, 0.4496, 0.08029, 0.4197, 0.1402, 0.4144, 0.1743, 0.4326, 0.1582, 0.4717, 0.1167, 0.4496, 0.1743, 0.4326, 0.2114, 0.4439, 0.2032, 0.4854, 0.1582, 0.4717, 0.2114, 0.4439, 0.25, 0.4477, 0.25, 0.49, 0.2032, 0.4854, 0.7916, 0.459, 0.75, 0.4631, 0.75, 0.49, 0.7968, 0.4854, 0.8316, 0.4469, 0.7916, 0.459, 0.7968, 0.4854, 0.8418, 0.4717, 0.8684, 0.4272, 0.8316, 0.4469, 0.8418, 0.4717, 0.8833, 0.4496, 0.9007, 0.4007, 0.8684, 0.4272, 0.8833, 0.4496, 0.9197, 0.4197, 0.9272, 0.3684, 0.9007, 0.4007, 0.9197, 0.4197, 0.9496, 0.3833, 0.9469, 0.3316, 0.9272, 0.3684, 0.9496, 0.3833, 0.9717, 0.3418, 0.959, 0.2916, 0.9469, 0.3316, 0.9717, 0.3418, 0.9854, 0.2968, 0.9631, 0.25, 0.959, 0.2916, 0.9854, 0.2968, 0.99, 0.25, 0.959, 0.2084, 0.9631, 0.25, 0.99, 0.25, 0.9854, 0.2032, 0.9469, 0.1684, 0.959, 0.2084, 0.9854, 0.2032, 0.9717, 0.1582, 0.9272, 0.1316, 0.9469, 0.1684, 0.9717, 0.1582, 0.9496, 0.1167, 0.9007, 0.09931, 0.9272, 0.1316, 0.9496, 0.1167, 0.9197, 0.08029, 0.8684, 0.07281, 0.9007, 0.09931, 0.9197, 0.08029, 0.8833, 0.05045, 0.8316, 0.05311, 0.8684, 0.07281, 0.8833, 0.05045, 0.8418, 0.02827, 0.7916, 0.04099, 0.8316, 0.05311, 0.8418, 0.02827, 0.7968, 0.01461, 0.75, 0.03689, 0.7916, 0.04099, 0.7968, 0.01461, 0.75, 0.01, 0.7084, 0.04099, 0.75, 0.03689, 0.75, 0.01, 0.7032, 0.01461, 0.6684, 0.05311, 0.7084, 0.04099, 0.7032, 0.01461, 0.6582, 0.02827, 0.6316, 0.07281, 0.6684, 0.05311, 0.6582, 0.02827, 0.6167, 0.05045, 0.5993, 0.09931, 0.6316, 0.07281, 0.6167, 0.05045, 0.5803, 0.08029, 0.5728, 0.1316, 0.5993, 0.09931, 0.5803, 0.08029, 0.5504, 0.1167, 0.5531, 0.1684, 0.5728, 0.1316, 0.5504, 0.1167, 0.5283, 0.1582, 0.541, 0.2084, 0.5531, 0.1684, 0.5283, 0.1582, 0.5146, 0.2032, 0.5369, 0.25, 0.541, 0.2084, 0.5146, 0.2032, 0.51, 0.25, 0.541, 0.2916, 0.5369, 0.25, 0.51, 0.25, 0.5146, 0.2968, 0.5531, 0.3316, 0.541, 0.2916, 0.5146, 0.2968, 0.5283, 0.3418, 0.5728, 0.3684, 0.5531, 0.3316, 0.5283, 0.3418, 0.5504, 0.3833, 0.5993, 0.4007, 0.5728, 0.3684, 0.5504, 0.3833, 0.5803, 0.4197, 0.6316, 0.4272, 0.5993, 0.4007, 0.5803, 0.4197, 0.6167, 0.4496, 0.6684, 0.4469, 0.6316, 0.4272, 0.6167, 0.4496, 0.6582, 0.4717, 0.7084, 0.459, 0.6684, 0.4469, 0.6582, 0.4717, 0.7032, 0.4854, 0.75, 0.4631, 0.7084, 0.459, 0.7032, 0.4854, 0.75, 0.49, 0.25, 0.3761, 0.2746, 0.3737, 0.2886, 0.4439, 0.25, 0.4477, 0.2746, 0.3737, 0.2983, 0.3665, 0.3257, 0.4326, 0.2886, 0.4439, 0.2983, 0.3665, 0.3201, 0.3549, 0.3598, 0.4144, 0.3257, 0.4326, 0.3201, 0.3549, 0.3392, 0.3392, 0.3898, 0.3898, 0.3598, 0.4144, 0.3392, 0.3392, 0.3549, 0.3201, 0.4144, 0.3598, 0.3898, 0.3898, 0.3549, 0.3201, 0.3665, 0.2983, 0.4326, 0.3257, 0.4144, 0.3598, 0.3665, 0.2983, 0.3737, 0.2746, 0.4439, 0.2886, 0.4326, 0.3257, 0.3737, 0.2746, 0.3761, 0.25, 0.4477, 0.25, 0.4439, 0.2886, 0.3761, 0.25, 0.3737, 0.2254, 0.4439, 0.2114, 0.4477, 0.25, 0.3737, 0.2254, 0.3665, 0.2017, 0.4326, 0.1743, 0.4439, 0.2114, 0.3665, 0.2017, 0.3549, 0.1799, 0.4144, 0.1402, 0.4326, 0.1743, 0.3549, 0.1799, 0.3392, 0.1608, 0.3898, 0.1102, 0.4144, 0.1402, 0.3392, 0.1608, 0.3201, 0.1451, 0.3598, 0.08563, 0.3898, 0.1102, 0.3201, 0.1451, 0.2983, 0.1335, 0.3257, 0.06736, 0.3598, 0.08563, 0.2983, 0.1335, 0.2746, 0.1263, 0.2886, 0.05611, 0.3257, 0.06736, 0.2746, 0.1263, 0.25, 0.1239, 0.25, 0.05231, 0.2886, 0.05611, 0.25, 0.1239, 0.2254, 0.1263, 0.2114, 0.05611, 0.25, 0.05231, 0.2254, 0.1263, 0.2017, 0.1335, 0.1743, 0.06736, 0.2114, 0.05611, 0.2017, 0.1335, 0.1799, 0.1451, 0.1402, 0.08563, 0.1743, 0.06736, 0.1799, 0.1451, 0.1608, 0.1608, 0.1102, 0.1102, 0.1402, 0.08563, 0.1608, 0.1608, 0.1451, 0.1799, 0.08563, 0.1402, 0.1102, 0.1102, 0.1451, 0.1799, 0.1335, 0.2017, 0.06736, 0.1743, 0.08563, 0.1402, 0.1335, 0.2017, 0.1263, 0.2254, 0.05611, 0.2114, 0.06736, 0.1743, 0.1263, 0.2254, 0.1239, 0.25, 0.05231, 0.25, 0.05611, 0.2114, 0.1239, 0.25, 0.1263, 0.2746, 0.05611, 0.2886, 0.05231, 0.25, 0.1263, 0.2746, 0.1335, 0.2983, 0.06736, 0.3257, 0.05611, 0.2886, 0.1335, 0.2983, 0.1451, 0.3201, 0.08563, 0.3598, 0.06736, 0.3257, 0.1451, 0.3201, 0.1608, 0.3392, 0.1102, 0.3898, 0.08563, 0.3598, 0.1608, 0.3392, 0.1799, 0.3549, 0.1402, 0.4144, 0.1102, 0.3898, 0.1799, 0.3549, 0.2017, 0.3665, 0.1743, 0.4326, 0.1402, 0.4144, 0.2017, 0.3665, 0.2254, 0.3737, 0.2114, 0.4439, 0.1743, 0.4326, 0.2254, 0.3737, 0.25, 0.3761, 0.25, 0.4477, 0.2114, 0.4439, 0.7758, 0.3795, 0.75, 0.382, 0.75, 0.4631, 0.7916, 0.459, 0.8005, 0.372, 0.7758, 0.3795, 0.7916, 0.459, 0.8316, 0.4469, 0.8233, 0.3598, 0.8005, 0.372, 0.8316, 0.4469, 0.8684, 0.4272, 0.8434, 0.3434, 0.8233, 0.3598, 0.8684, 0.4272, 0.9007, 0.4007, 0.8598, 0.3233, 0.8434, 0.3434, 0.9007, 0.4007, 0.9272, 0.3684, 0.872, 0.3005, 0.8598, 0.3233, 0.9272, 0.3684, 0.9469, 0.3316, 0.8795, 0.2758, 0.872, 0.3005, 0.9469, 0.3316, 0.959, 0.2916, 0.882, 0.25, 0.8795, 0.2758, 0.959, 0.2916, 0.9631, 0.25, 0.8795, 0.2242, 0.882, 0.25, 0.9631, 0.25, 0.959, 0.2084, 0.872, 0.1995, 0.8795, 0.2242, 0.959, 0.2084, 0.9469, 0.1684, 0.8598, 0.1767, 0.872, 0.1995, 0.9469, 0.1684, 0.9272, 0.1316, 0.8434, 0.1566, 0.8598, 0.1767, 0.9272, 0.1316, 0.9007, 0.09931, 0.8233, 0.1402, 0.8434, 0.1566, 0.9007, 0.09931, 0.8684, 0.07281, 0.8005, 0.128, 0.8233, 0.1402, 0.8684, 0.07281, 0.8316, 0.05311, 0.7758, 0.1205, 0.8005, 0.128, 0.8316, 0.05311, 0.7916, 0.04099, 0.75, 0.118, 0.7758, 0.1205, 0.7916, 0.04099, 0.75, 0.03689, 0.7242, 0.1205, 0.75, 0.118, 0.75, 0.03689, 0.7084, 0.04099, 0.6995, 0.128, 0.7242, 0.1205, 0.7084, 0.04099, 0.6684, 0.05311, 0.6767, 0.1402, 0.6995, 0.128, 0.6684, 0.05311, 0.6316, 0.07281, 0.6566, 0.1566, 0.6767, 0.1402, 0.6316, 0.07281, 0.5993, 0.09931, 0.6402, 0.1767, 0.6566, 0.1566, 0.5993, 0.09931, 0.5728, 0.1316, 0.628, 0.1995, 0.6402, 0.1767, 0.5728, 0.1316, 0.5531, 0.1684, 0.6205, 0.2242, 0.628, 0.1995, 0.5531, 0.1684, 0.541, 0.2084, 0.618, 0.25, 0.6205, 0.2242, 0.541, 0.2084, 0.5369, 0.25, 0.6205, 0.2758, 0.618, 0.25, 0.5369, 0.25, 0.541, 0.2916, 0.628, 0.3005, 0.6205, 0.2758, 0.541, 0.2916, 0.5531, 0.3316, 0.6402, 0.3233, 0.628, 0.3005, 0.5531, 0.3316, 0.5728, 0.3684, 0.6566, 0.3434, 0.6402, 0.3233, 0.5728, 0.3684, 0.5993, 0.4007, 0.6767, 0.3598, 0.6566, 0.3434, 0.5993, 0.4007, 0.6316, 0.4272, 0.6995, 0.372, 0.6767, 0.3598, 0.6316, 0.4272, 0.6684, 0.4469, 0.7242, 0.3795, 0.6995, 0.372, 0.6684, 0.4469, 0.7084, 0.459, 0.75, 0.382, 0.7242, 0.3795, 0.7084, 0.459, 0.75, 0.4631, 0.03125, 0.6047, 0.03125, 0.8983, 0.0, 0.8983, 0.0, 0.6047, 0.0625, 0.6047, 0.0625, 0.8983, 0.03125, 0.8983, 0.03125, 0.6047, 0.09375, 0.6047, 0.09375, 0.8983, 0.0625, 0.8983, 0.0625, 0.6047, 0.125, 0.6047, 0.125, 0.8983, 0.09375, 0.8983, 0.09375, 0.6047, 0.1562, 0.6047, 0.1562, 0.8983, 0.125, 0.8983, 0.125, 0.6047, 0.1875, 0.6047, 0.1875, 0.8983, 0.1562, 0.8983, 0.1562, 0.6047, 0.2188, 0.6047, 0.2188, 0.8983, 0.1875, 0.8983, 0.1875, 0.6047, 0.25, 0.6047, 0.25, 0.8983, 0.2188, 0.8983, 0.2188, 0.6047, 0.2812, 0.6047, 0.2812, 0.8983, 0.25, 0.8983, 0.25, 0.6047, 0.3125, 0.6047, 0.3125, 0.8983, 0.2812, 0.8983, 0.2812, 0.6047, 0.3438, 0.6047, 0.3438, 0.8983, 0.3125, 0.8983, 0.3125, 0.6047, 0.375, 0.6047, 0.375, 0.8983, 0.3438, 0.8983, 0.3438, 0.6047, 0.4063, 0.6047, 0.4062, 0.8983, 0.375, 0.8983, 0.375, 0.6047, 0.4375, 0.6047, 0.4375, 0.8983, 0.4062, 0.8983, 0.4063, 0.6047, 0.4688, 0.6047, 0.4688, 0.8983, 0.4375, 0.8983, 0.4375, 0.6047, 0.5, 0.6047, 0.5, 0.8983, 0.4688, 0.8983, 0.4688, 0.6047, 0.5312, 0.6047, 0.5312, 0.8983, 0.5, 0.8983, 0.5, 0.6047, 0.5625, 0.6047, 0.5625, 0.8983, 0.5312, 0.8983, 0.5312, 0.6047, 0.5938, 0.6047, 0.5938, 0.8983, 0.5625, 0.8983, 0.5625, 0.6047, 0.625, 0.6047, 0.625, 0.8983, 0.5938, 0.8983, 0.5938, 0.6047, 0.6562, 0.6047, 0.6562, 0.8983, 0.625, 0.8983, 0.625, 0.6047, 0.6875, 0.6047, 0.6875, 0.8983, 0.6562, 0.8983, 0.6562, 0.6047, 0.7188, 0.6047, 0.7188, 0.8983, 0.6875, 0.8983, 0.6875, 0.6047, 0.75, 0.6047, 0.75, 0.8983, 0.7188, 0.8983, 0.7188, 0.6047, 0.7812, 0.6047, 0.7812, 0.8983, 0.75, 0.8983, 0.75, 0.6047, 0.8125, 0.6047, 0.8125, 0.8983, 0.7812, 0.8983, 0.7812, 0.6047, 0.8438, 0.6047, 0.8438, 0.8983, 0.8125, 0.8983, 0.8125, 0.6047, 0.875, 0.6047, 0.875, 0.8983, 0.8438, 0.8983, 0.8438, 0.6047, 0.9062, 0.6047, 0.9062, 0.8983, 0.875, 0.8983, 0.875, 0.6047, 0.9375, 0.6047, 0.9375, 0.8983, 0.9062, 0.8983, 0.9062, 0.6047, 0.9687, 0.6047, 0.9688, 0.8983, 0.9375, 0.8983, 0.9375, 0.6047, 1.0, 0.6047, 1.0, 0.8983, 0.9688, 0.8983, 0.9687, 0.6047, 1.0, 0.5, 1.0, 0.6047, 0.9687, 0.6047, 0.9688, 0.5, 0.9688, 0.5, 0.9687, 0.6047, 0.9375, 0.6047, 0.9375, 0.5, 0.9375, 0.5, 0.9375, 0.6047, 0.9062, 0.6047, 0.9062, 0.5, 0.9062, 0.5, 0.9062, 0.6047, 0.875, 0.6047, 0.875, 0.5, 0.875, 0.5, 0.875, 0.6047, 0.8438, 0.6047, 0.8438, 0.5, 0.8438, 0.5, 0.8438, 0.6047, 0.8125, 0.6047, 0.8125, 0.5, 0.8125, 0.5, 0.8125, 0.6047, 0.7812, 0.6047, 0.7812, 0.5, 0.7812, 0.5, 0.7812, 0.6047, 0.75, 0.6047, 0.75, 0.5, 0.75, 0.5, 0.75, 0.6047, 0.7188, 0.6047, 0.7188, 0.5, 0.7188, 0.5, 0.7188, 0.6047, 0.6875, 0.6047, 0.6875, 0.5, 0.6875, 0.5, 0.6875, 0.6047, 0.6562, 0.6047, 0.6562, 0.5, 0.6562, 0.5, 0.6562, 0.6047, 0.625, 0.6047, 0.625, 0.5, 0.625, 0.5, 0.625, 0.6047, 0.5938, 0.6047, 0.5938, 0.5, 0.5938, 0.5, 0.5938, 0.6047, 0.5625, 0.6047, 0.5625, 0.5, 0.5625, 0.5, 0.5625, 0.6047, 0.5312, 0.6047, 0.5312, 0.5, 0.5312, 0.5, 0.5312, 0.6047, 0.5, 0.6047, 0.5, 0.5, 0.5, 0.5, 0.5, 0.6047, 0.4688, 0.6047, 0.4688, 0.5, 0.4688, 0.5, 0.4688, 0.6047, 0.4375, 0.6047, 0.4375, 0.5, 0.4375, 0.5, 0.4375, 0.6047, 0.4063, 0.6047, 0.4062, 0.5, 0.4062, 0.5, 0.4063, 0.6047, 0.375, 0.6047, 0.375, 0.5, 0.375, 0.5, 0.375, 0.6047, 0.3438, 0.6047, 0.3438, 0.5, 0.3438, 0.5, 0.3438, 0.6047, 0.3125, 0.6047, 0.3125, 0.5, 0.3125, 0.5, 0.3125, 0.6047, 0.2812, 0.6047, 0.2812, 0.5, 0.2812, 0.5, 0.2812, 0.6047, 0.25, 0.6047, 0.25, 0.5, 0.25, 0.5, 0.25, 0.6047, 0.2188, 0.6047, 0.2188, 0.5, 0.2188, 0.5, 0.2188, 0.6047, 0.1875, 0.6047, 0.1875, 0.5, 0.1875, 0.5, 0.1875, 0.6047, 0.1562, 0.6047, 0.1562, 0.5, 0.1562, 0.5, 0.1562, 0.6047, 0.125, 0.6047, 0.125, 0.5, 0.125, 0.5, 0.125, 0.6047, 0.09375, 0.6047, 0.09375, 0.5, 0.09375, 0.5, 0.09375, 0.6047, 0.0625, 0.6047, 0.0625, 0.5, 0.0625, 0.5, 0.0625, 0.6047, 0.03125, 0.6047, 0.03125, 0.5, 0.03125, 0.5, 0.03125, 0.6047, 0.0, 0.6047, 0.0, 0.5])
me_cylinder.update()
me_cylinder_001 = bpy.data.meshes.new('Cylinder.001')
me_cylinder_001.from_pydata([(-5.408e-09, 0.5501, -1.0), (-1.127e-08, 0.5255, 1.0), (0.1073, 0.5395, -1.0), (0.1025, 0.5154, 1.0), (0.2105, 0.5082, -1.0), (0.2011, 0.4855, 1.0), (0.3056, 0.4574, -1.0), (0.292, 0.4369, 1.0), (0.389, 0.389, -1.0), (0.3716, 0.3716, 1.0), (0.4574, 0.3056, -1.0), (0.4369, 0.292, 1.0), (0.5082, 0.2105, -1.0), (0.4855, 0.2011, 1.0), (0.5395, 0.1073, -1.0), (0.5154, 0.1025, 1.0), (0.5501, -8.841e-08, -1.0), (0.5255, -8.197e-08, 1.0), (0.5395, -0.1073, -1.0), (0.5154, -0.1025, 1.0), (0.5082, -0.2105, -1.0), (0.4855, -0.2011, 1.0), (0.4574, -0.3056, -1.0), (0.4369, -0.292, 1.0), (0.389, -0.389, -1.0), (0.3716, -0.3716, 1.0), (0.3056, -0.4574, -1.0), (0.292, -0.4369, 1.0), (0.2105, -0.5082, -1.0), (0.2011, -0.4855, 1.0), (0.1073, -0.5395, -1.0), (0.1025, -0.5154, 1.0), (-6.174e-08, -0.5501, -1.0), (-5.677e-08, -0.5255, 1.0), (-0.1073, -0.5395, -1.0), (-0.1025, -0.5154, 1.0), (-0.2105, -0.5082, -1.0), (-0.2011, -0.4855, 1.0), (-0.3056, -0.4574, -1.0), (-0.292, -0.4369, 1.0), (-0.389, -0.389, -1.0), (-0.3716, -0.3716, 1.0), (-0.4574, -0.3056, -1.0), (-0.4369, -0.292, 1.0), (-0.5082, -0.2105, -1.0), (-0.4855, -0.2011, 1.0), (-0.5395, -0.1073, -1.0), (-0.5154, -0.1025, 1.0), (-0.5501, 1.066e-08, -1.0), (-0.5255, 8.576e-09, 1.0), (-0.5395, 0.1073, -1.0), (-0.5154, 0.1025, 1.0), (-0.5082, 0.2105, -1.0), (-0.4855, 0.2011, 1.0), (-0.4574, 0.3056, -1.0), (-0.4369, 0.292, 1.0), (-0.389, 0.389, -1.0), (-0.3716, 0.3716, 1.0), (-0.3056, 0.4574, -1.0), (-0.292, 0.4369, 1.0), (-0.2105, 0.5082, -1.0), (-0.2011, 0.4855, 1.0), (-0.1073, 0.5395, -1.0), (-0.1025, 0.5154, 1.0), (0.1951, 0.9808, 1.0), (0.0, 1.0, 1.0), (0.3827, 0.9239, 1.0), (0.5556, 0.8315, 1.0), (0.7071, 0.7071, 1.0), (0.8315, 0.5556, 1.0), (0.9239, 0.3827, 1.0), (0.9808, 0.1951, 1.0), (1.0, -4.371e-08, 1.0), (0.9808, -0.1951, 1.0), (0.9239, -0.3827, 1.0), (0.8315, -0.5556, 1.0), (0.7071, -0.7071, 1.0), (0.5556, -0.8315, 1.0), (0.3827, -0.9239, 1.0), (0.1951, -0.9808, 1.0), (-8.742e-08, -1.0, 1.0), (-0.1951, -0.9808, 1.0), (-0.3827, -0.9239, 1.0), (-0.5556, -0.8315, 1.0), (-0.7071, -0.7071, 1.0), (-0.8315, -0.5556, 1.0), (-0.9239, -0.3827, 1.0), (-0.9808, -0.1951, 1.0), (-1.0, 1.192e-08, 1.0), (-0.9808, 0.1951, 1.0), (-0.9239, 0.3827, 1.0), (-0.8315, 0.5556, 1.0), (-0.7071, 0.7071, 1.0), (-0.5556, 0.8315, 1.0), (-0.3827, 0.9239, 1.0), (-0.1951, 0.9808, 1.0), (0.0, 1.0, -1.0), (0.1951, 0.9808, -1.0), (0.3827, 0.9239, -1.0), (0.5556, 0.8315, -1.0), (0.7071, 0.7071, -1.0), (0.8315, 0.5556, -1.0), (0.9239, 0.3827, -1.0), (0.9808, 0.1951, -1.0), (1.0, -4.371e-08, -1.0), (0.9808, -0.1951, -1.0), (0.9239, -0.3827, -1.0), (0.8315, -0.5556, -1.0), (0.7071, -0.7071, -1.0), (0.5556, -0.8315, -1.0), (0.3827, -0.9239, -1.0), (0.1951, -0.9808, -1.0), (-8.742e-08, -1.0, -1.0), (-0.1951, -0.9808, -1.0), (-0.3827, -0.9239, -1.0), (-0.5556, -0.8315, -1.0), (-0.7071, -0.7071, -1.0), (-0.8315, -0.5556, -1.0), (-0.9239, -0.3827, -1.0), (-0.9808, -0.1951, -1.0), (-1.0, 1.192e-08, -1.0), (-0.9808, 0.1951, -1.0), (-0.9239, 0.3827, -1.0), (-0.8315, 0.5556, -1.0), (-0.7071, 0.7071, -1.0), (-0.5556, 0.8315, -1.0), (-0.3827, 0.9239, -1.0), (-0.1951, 0.9808, -1.0), (0.1607, 0.8079, 1.0), (-2.244e-08, 0.8237, 1.0), (0.3152, 0.761, 1.0), (0.4576, 0.6849, 1.0), (0.5825, 0.5825, 1.0), (0.6849, 0.4576, 1.0), (0.761, 0.3152, 1.0), (0.8079, 0.1607, 1.0), (0.8237, -3.843e-08, 1.0), (0.8079, -0.1607, 1.0), (0.761, -0.3152, 1.0), (0.6849, -0.4576, 1.0), (0.5825, -0.5825, 1.0), (0.4576, -0.6849, 1.0), (0.3152, -0.761, 1.0), (0.1607, -0.8079, 1.0), (-7.686e-08, -0.8237, 1.0), (-0.1607, -0.8079, 1.0), (-0.3152, -0.761, 1.0), (-0.4576, -0.6849, 1.0), (-0.5825, -0.5825, 1.0), (-0.6849, -0.4576, 1.0), (-0.761, -0.3152, 1.0), (-0.8079, -0.1607, 1.0), (-0.8237, 1.192e-08, 1.0), (-0.8079, 0.1607, 1.0), (-0.761, 0.3152, 1.0), (-0.6849, 0.4576, 1.0), (-0.5825, 0.5825, 1.0), (-0.4576, 0.6849, 1.0), (-0.3152, 0.761, 1.0), (-0.1607, 0.8079, 1.0), (-1.426e-08, 0.888, -1.0), (0.1732, 0.8709, -1.0), (0.3398, 0.8204, -1.0), (0.4933, 0.7383, -1.0), (0.6279, 0.6279, -1.0), (0.7383, 0.4933, -1.0), (0.8204, 0.3398, -1.0), (0.8709, 0.1732, -1.0), (0.888, -4.036e-08, -1.0), (0.8709, -0.1732, -1.0), (0.8204, -0.3398, -1.0), (0.7383, -0.4933, -1.0), (0.6279, -0.6279, -1.0), (0.4933, -0.7383, -1.0), (0.3398, -0.8204, -1.0), (0.1732, -0.8709, -1.0), (-8.071e-08, -0.888, -1.0), (-0.1732, -0.8709, -1.0), (-0.3398, -0.8204, -1.0), (-0.4933, -0.7383, -1.0), (-0.6279, -0.6279, -1.0), (-0.7383, -0.4933, -1.0), (-0.8204, -0.3398, -1.0), (-0.8709, -0.1732, -1.0), (-0.888, 1.192e-08, -1.0), (-0.8709, 0.1732, -1.0), (-0.8204, 0.3398, -1.0), (-0.7383, 0.4933, -1.0), (-0.6279, 0.6279, -1.0), (-0.4933, 0.7383, -1.0), (-0.3398, 0.8204, -1.0), (-0.1732, 0.8709, -1.0), (0.0, 1.0, 0.5933), (0.1951, 0.9808, 0.5933), (0.3827, 0.9239, 0.5933), (0.5556, 0.8315, 0.5933), (0.7071, 0.7071, 0.5933), (0.8315, 0.5556, 0.5933), (0.9239, 0.3827, 0.5933), (0.9808, 0.1951, 0.5933), (1.0, -4.371e-08, 0.5933), (0.9808, -0.1951, 0.5933), (0.9239, -0.3827, 0.5933), (0.8315, -0.5556, 0.5933), (0.7071, -0.7071, 0.5933), (0.5556, -0.8315, 0.5933), (0.3827, -0.9239, 0.5933), (0.1951, -0.9808, 0.5933), (-8.742e-08, -1.0, 0.5933), (-0.1951, -0.9808, 0.5933), (-0.3827, -0.9239, 0.5933), (-0.5556, -0.8315, 0.5933), (-0.7071, -0.7071, 0.5933), (-0.8315, -0.5556, 0.5933), (-0.9239, -0.3827, 0.5933), (-0.9808, -0.1951, 0.5933), (-1.0, 1.192e-08, 0.5933), (-0.9808, 0.1951, 0.5933), (-0.9239, 0.3827, 0.5933), (-0.8315, 0.5556, 0.5933), (-0.7071, 0.7071, 0.5933), (-0.5556, 0.8315, 0.5933), (-0.3827, 0.9239, 0.5933), (-0.1951, 0.9808, 0.5933), (0.1951, 0.9808, -0.5811), (0.3827, 0.9239, -0.5811), (0.5556, 0.8315, -0.5811), (0.7071, 0.7071, -0.5811), (0.8315, 0.5556, -0.5811), (0.9239, 0.3827, -0.5811), (0.9808, 0.1951, -0.5811), (1.0, -4.371e-08, -0.5811), (0.9808, -0.1951, -0.5811), (0.9239, -0.3827, -0.5811), (0.8315, -0.5556, -0.5811), (0.7071, -0.7071, -0.5811), (0.5556, -0.8315, -0.5811), (0.3827, -0.9239, -0.5811), (0.1951, -0.9808, -0.5811), (-8.742e-08, -1.0, -0.5811), (-0.1951, -0.9808, -0.5811), (-0.3827, -0.9239, -0.5811), (-0.5556, -0.8315, -0.5811), (-0.7071, -0.7071, -0.5811), (-0.8315, -0.5556, -0.5811), (-0.9239, -0.3827, -0.5811), (-0.9808, -0.1951, -0.5811), (-1.0, 1.192e-08, -0.5811), (-0.9808, 0.1951, -0.5811), (-0.9239, 0.3827, -0.5811), (-0.8315, 0.5556, -0.5811), (-0.7071, 0.7071, -0.5811), (-0.5556, 0.8315, -0.5811), (-0.3827, 0.9239, -0.5811), (-0.1951, 0.9808, -0.5811), (0.0, 1.0, -0.5811)], [], [(192, 65, 64, 193), (193, 64, 66, 194), (194, 66, 67, 195), (195, 67, 68, 196), (196, 68, 69, 197), (197, 69, 70, 198), (198, 70, 71, 199), (199, 71, 72, 200), (200, 72, 73, 201), (201, 73, 74, 202), (202, 74, 75, 203), (203, 75, 76, 204), (204, 76, 77, 205), (205, 77, 78, 206), (206, 78, 79, 207), (207, 79, 80, 208), (208, 80, 81, 209), (209, 81, 82, 210), (210, 82, 83, 211), (211, 83, 84, 212), (212, 84, 85, 213), (213, 85, 86, 214), (214, 86, 87, 215), (215, 87, 88, 216), (216, 88, 89, 217), (217, 89, 90, 218), (218, 90, 91, 219), (219, 91, 92, 220), (220, 92, 93, 221), (221, 93, 94, 222), (3, 1, 63, 61, 59, 57, 55, 53, 51, 49, 47, 45, 43, 41, 39, 37, 35, 33, 31, 29, 27, 25, 23, 21, 19, 17, 15, 13, 11, 9, 7, 5), (222, 94, 95, 223), (223, 95, 65, 192), (0, 2, 4, 6, 8, 10, 12, 14, 16, 18, 20, 22, 24, 26, 28, 30, 32, 34, 36, 38, 40, 42, 44, 46, 48, 50, 52, 54, 56, 58, 60, 62), (129, 128, 64, 65), (128, 130, 66, 64), (130, 131, 67, 66), (131, 132, 68, 67), (132, 133, 69, 68), (133, 134, 70, 69), (134, 135, 71, 70), (135, 136, 72, 71), (136, 137, 73, 72), (137, 138, 74, 73), (138, 139, 75, 74), (139, 140, 76, 75), (140, 141, 77, 76), (141, 142, 78, 77), (142, 143, 79, 78), (143, 144, 80, 79), (144, 145, 81, 80), (145, 146, 82, 81), (146, 147, 83, 82), (147, 148, 84, 83), (148, 149, 85, 84), (149, 150, 86, 85), (150, 151, 87, 86), (151, 152, 88, 87), (152, 153, 89, 88), (153, 154, 90, 89), (154, 155, 91, 90), (155, 156, 92, 91), (156, 157, 93, 92), (157, 158, 94, 93), (158, 159, 95, 94), (159, 129, 65, 95), (161, 160, 96, 97), (162, 161, 97, 98), (163, 162, 98, 99), (164, 163, 99, 100), (165, 164, 100, 101), (166, 165, 101, 102), (167, 166, 102, 103), (168, 167, 103, 104), (169, 168, 104, 105), (170, 169, 105, 106), (171, 170, 106, 107), (172, 171, 107, 108), (173, 172, 108, 109), (174, 173, 109, 110), (175, 174, 110, 111), (176, 175, 111, 112), (177, 176, 112, 113), (178, 177, 113, 114), (179, 178, 114, 115), (180, 179, 115, 116), (181, 180, 116, 117), (182, 181, 117, 118), (183, 182, 118, 119), (184, 183, 119, 120), (185, 184, 120, 121), (186, 185, 121, 122), (187, 186, 122, 123), (188, 187, 123, 124), (189, 188, 124, 125), (190, 189, 125, 126), (191, 190, 126, 127), (160, 191, 127, 96), (1, 3, 128, 129), (3, 5, 130, 128), (5, 7, 131, 130), (7, 9, 132, 131), (9, 11, 133, 132), (11, 13, 134, 133), (13, 15, 135, 134), (15, 17, 136, 135), (17, 19, 137, 136), (19, 21, 138, 137), (21, 23, 139, 138), (23, 25, 140, 139), (25, 27, 141, 140), (27, 29, 142, 141), (29, 31, 143, 142), (31, 33, 144, 143), (33, 35, 145, 144), (35, 37, 146, 145), (37, 39, 147, 146), (39, 41, 148, 147), (41, 43, 149, 148), (43, 45, 150, 149), (45, 47, 151, 150), (47, 49, 152, 151), (49, 51, 153, 152), (51, 53, 154, 153), (53, 55, 155, 154), (55, 57, 156, 155), (57, 59, 157, 156), (59, 61, 158, 157), (61, 63, 159, 158), (63, 1, 129, 159), (2, 0, 160, 161), (4, 2, 161, 162), (6, 4, 162, 163), (8, 6, 163, 164), (10, 8, 164, 165), (12, 10, 165, 166), (14, 12, 166, 167), (16, 14, 167, 168), (18, 16, 168, 169), (20, 18, 169, 170), (22, 20, 170, 171), (24, 22, 171, 172), (26, 24, 172, 173), (28, 26, 173, 174), (30, 28, 174, 175), (32, 30, 175, 176), (34, 32, 176, 177), (36, 34, 177, 178), (38, 36, 178, 179), (40, 38, 179, 180), (42, 40, 180, 181), (44, 42, 181, 182), (46, 44, 182, 183), (48, 46, 183, 184), (50, 48, 184, 185), (52, 50, 185, 186), (54, 52, 186, 187), (56, 54, 187, 188), (58, 56, 188, 189), (60, 58, 189, 190), (62, 60, 190, 191), (0, 62, 191, 160), (254, 223, 192, 255), (253, 222, 223, 254), (252, 221, 222, 253), (251, 220, 221, 252), (250, 219, 220, 251), (249, 218, 219, 250), (248, 217, 218, 249), (247, 216, 217, 248), (246, 215, 216, 247), (245, 214, 215, 246), (244, 213, 214, 245), (243, 212, 213, 244), (242, 211, 212, 243), (241, 210, 211, 242), (240, 209, 210, 241), (239, 208, 209, 240), (238, 207, 208, 239), (237, 206, 207, 238), (236, 205, 206, 237), (235, 204, 205, 236), (234, 203, 204, 235), (233, 202, 203, 234), (232, 201, 202, 233), (231, 200, 201, 232), (230, 199, 200, 231), (229, 198, 199, 230), (228, 197, 198, 229), (227, 196, 197, 228), (226, 195, 196, 227), (225, 194, 195, 226), (224, 193, 194, 225), (255, 192, 193, 224), (96, 255, 224, 97), (97, 224, 225, 98), (98, 225, 226, 99), (99, 226, 227, 100), (100, 227, 228, 101), (101, 228, 229, 102), (102, 229, 230, 103), (103, 230, 231, 104), (104, 231, 232, 105), (105, 232, 233, 106), (106, 233, 234, 107), (107, 234, 235, 108), (108, 235, 236, 109), (109, 236, 237, 110), (110, 237, 238, 111), (111, 238, 239, 112), (112, 239, 240, 113), (113, 240, 241, 114), (114, 241, 242, 115), (115, 242, 243, 116), (116, 243, 244, 117), (117, 244, 245, 118), (118, 245, 246, 119), (119, 246, 247, 120), (120, 247, 248, 121), (121, 248, 249, 122), (122, 249, 250, 123), (123, 250, 251, 124), (124, 251, 252, 125), (125, 252, 253, 126), (126, 253, 254, 127), (127, 254, 255, 96)])
me_cylinder_001.polygons.foreach_set('use_smooth', [True] * 226)
_uv = me_cylinder_001.uv_layers.new(name='UVMap')
_uv.uv.foreach_set('vector', [1.0, 0.8983, 1.0, 1.0, 0.9688, 1.0, 0.9688, 0.8983, 0.9688, 0.8983, 0.9688, 1.0, 0.9375, 1.0, 0.9375, 0.8983, 0.9375, 0.8983, 0.9375, 1.0, 0.9062, 1.0, 0.9062, 0.8983, 0.9062, 0.8983, 0.9062, 1.0, 0.875, 1.0, 0.875, 0.8983, 0.875, 0.8983, 0.875, 1.0, 0.8438, 1.0, 0.8438, 0.8983, 0.8438, 0.8983, 0.8438, 1.0, 0.8125, 1.0, 0.8125, 0.8983, 0.8125, 0.8983, 0.8125, 1.0, 0.7812, 1.0, 0.7812, 0.8983, 0.7812, 0.8983, 0.7812, 1.0, 0.75, 1.0, 0.75, 0.8983, 0.75, 0.8983, 0.75, 1.0, 0.7188, 1.0, 0.7188, 0.8983, 0.7188, 0.8983, 0.7188, 1.0, 0.6875, 1.0, 0.6875, 0.8983, 0.6875, 0.8983, 0.6875, 1.0, 0.6562, 1.0, 0.6562, 0.8983, 0.6562, 0.8983, 0.6562, 1.0, 0.625, 1.0, 0.625, 0.8983, 0.625, 0.8983, 0.625, 1.0, 0.5938, 1.0, 0.5938, 0.8983, 0.5938, 0.8983, 0.5938, 1.0, 0.5625, 1.0, 0.5625, 0.8983, 0.5625, 0.8983, 0.5625, 1.0, 0.5312, 1.0, 0.5312, 0.8983, 0.5312, 0.8983, 0.5312, 1.0, 0.5, 1.0, 0.5, 0.8983, 0.5, 0.8983, 0.5, 1.0, 0.4688, 1.0, 0.4688, 0.8983, 0.4688, 0.8983, 0.4688, 1.0, 0.4375, 1.0, 0.4375, 0.8983, 0.4375, 0.8983, 0.4375, 1.0, 0.4062, 1.0, 0.4062, 0.8983, 0.4062, 0.8983, 0.4062, 1.0, 0.375, 1.0, 0.375, 0.8983, 0.375, 0.8983, 0.375, 1.0, 0.3438, 1.0, 0.3438, 0.8983, 0.3438, 0.8983, 0.3438, 1.0, 0.3125, 1.0, 0.3125, 0.8983, 0.3125, 0.8983, 0.3125, 1.0, 0.2812, 1.0, 0.2812, 0.8983, 0.2812, 0.8983, 0.2812, 1.0, 0.25, 1.0, 0.25, 0.8983, 0.25, 0.8983, 0.25, 1.0, 0.2188, 1.0, 0.2188, 0.8983, 0.2188, 0.8983, 0.2188, 1.0, 0.1875, 1.0, 0.1875, 0.8983, 0.1875, 0.8983, 0.1875, 1.0, 0.1562, 1.0, 0.1562, 0.8983, 0.1562, 0.8983, 0.1562, 1.0, 0.125, 1.0, 0.125, 0.8983, 0.125, 0.8983, 0.125, 1.0, 0.09375, 1.0, 0.09375, 0.8983, 0.09375, 0.8983, 0.09375, 1.0, 0.0625, 1.0, 0.0625, 0.8983, 0.2746, 0.3737, 0.25, 0.3761, 0.2254, 0.3737, 0.2017, 0.3665, 0.1799, 0.3549, 0.1608, 0.3392, 0.1451, 0.3201, 0.1335, 0.2983, 0.1263, 0.2746, 0.1239, 0.25, 0.1263, 0.2254, 0.1335, 0.2017, 0.1451, 0.1799, 0.1608, 0.1608, 0.1799, 0.1451, 0.2017, 0.1335, 0.2254, 0.1263, 0.25, 0.1239, 0.2746, 0.1263, 0.2983, 0.1335, 0.3201, 0.1451, 0.3392, 0.1608, 0.3549, 0.1799, 0.3665, 0.2017, 0.3737, 0.2254, 0.3761, 0.25, 0.3737, 0.2746, 0.3665, 0.2983, 0.3549, 0.3201, 0.3392, 0.3392, 0.3201, 0.3549, 0.2983, 0.3665, 0.0625, 0.8983, 0.0625, 1.0, 0.03125, 1.0, 0.03125, 0.8983, 0.03125, 0.8983, 0.03125, 1.0, 0.0, 1.0, 0.0, 0.8983, 0.75, 0.382, 0.7758, 0.3795, 0.8005, 0.372, 0.8233, 0.3598, 0.8434, 0.3434, 0.8598, 0.3233, 0.872, 0.3005, 0.8795, 0.2758, 0.882, 0.25, 0.8795, 0.2242, 0.872, 0.1995, 0.8598, 0.1767, 0.8434, 0.1566, 0.8233, 0.1402, 0.8005, 0.128, 0.7758, 0.1205, 0.75, 0.118, 0.7242, 0.1205, 0.6995, 0.128, 0.6767, 0.1402, 0.6566, 0.1566, 0.6402, 0.1767, 0.628, 0.1995, 0.6205, 0.2242, 0.618, 0.25, 0.6205, 0.2758, 0.628, 0.3005, 0.6402, 0.3233, 0.6566, 0.3434, 0.6767, 0.3598, 0.6995, 0.372, 0.7242, 0.3795, 0.25, 0.4477, 0.2886, 0.4439, 0.2968, 0.4854, 0.25, 0.49, 0.2886, 0.4439, 0.3257, 0.4326, 0.3418, 0.4717, 0.2968, 0.4854, 0.3257, 0.4326, 0.3598, 0.4144, 0.3833, 0.4496, 0.3418, 0.4717, 0.3598, 0.4144, 0.3898, 0.3898, 0.4197, 0.4197, 0.3833, 0.4496, 0.3898, 0.3898, 0.4144, 0.3598, 0.4496, 0.3833, 0.4197, 0.4197, 0.4144, 0.3598, 0.4326, 0.3257, 0.4717, 0.3418, 0.4496, 0.3833, 0.4326, 0.3257, 0.4439, 0.2886, 0.4854, 0.2968, 0.4717, 0.3418, 0.4439, 0.2886, 0.4477, 0.25, 0.49, 0.25, 0.4854, 0.2968, 0.4477, 0.25, 0.4439, 0.2114, 0.4854, 0.2032, 0.49, 0.25, 0.4439, 0.2114, 0.4326, 0.1743, 0.4717, 0.1582, 0.4854, 0.2032, 0.4326, 0.1743, 0.4144, 0.1402, 0.4496, 0.1167, 0.4717, 0.1582, 0.4144, 0.1402, 0.3898, 0.1102, 0.4197, 0.08029, 0.4496, 0.1167, 0.3898, 0.1102, 0.3598, 0.08563, 0.3833, 0.05045, 0.4197, 0.08029, 0.3598, 0.08563, 0.3257, 0.06736, 0.3418, 0.02827, 0.3833, 0.05045, 0.3257, 0.06736, 0.2886, 0.05611, 0.2968, 0.01461, 0.3418, 0.02827, 0.2886, 0.05611, 0.25, 0.05231, 0.25, 0.01, 0.2968, 0.01461, 0.25, 0.05231, 0.2114, 0.05611, 0.2032, 0.01461, 0.25, 0.01, 0.2114, 0.05611, 0.1743, 0.06736, 0.1582, 0.02827, 0.2032, 0.01461, 0.1743, 0.06736, 0.1402, 0.08563, 0.1167, 0.05045, 0.1582, 0.02827, 0.1402, 0.08563, 0.1102, 0.1102, 0.08029, 0.08029, 0.1167, 0.05045, 0.1102, 0.1102, 0.08563, 0.1402, 0.05045, 0.1167, 0.08029, 0.08029, 0.08563, 0.1402, 0.06736, 0.1743, 0.02827, 0.1582, 0.05045, 0.1167, 0.06736, 0.1743, 0.05611, 0.2114, 0.01461, 0.2032, 0.02827, 0.1582, 0.05611, 0.2114, 0.05231, 0.25, 0.01, 0.25, 0.01461, 0.2032, 0.05231, 0.25, 0.05611, 0.2886, 0.01461, 0.2968, 0.01, 0.25, 0.05611, 0.2886, 0.06736, 0.3257, 0.02827, 0.3418, 0.01461, 0.2968, 0.06736, 0.3257, 0.08563, 0.3598, 0.05045, 0.3833, 0.02827, 0.3418, 0.08563, 0.3598, 0.1102, 0.3898, 0.08029, 0.4197, 0.05045, 0.3833, 0.1102, 0.3898, 0.1402, 0.4144, 0.1167, 0.4496, 0.08029, 0.4197, 0.1402, 0.4144, 0.1743, 0.4326, 0.1582, 0.4717, 0.1167, 0.4496, 0.1743, 0.4326, 0.2114, 0.4439, 0.2032, 0.4854, 0.1582, 0.4717, 0.2114, 0.4439, 0.25, 0.4477, 0.25, 0.49, 0.2032, 0.4854, 0.7916, 0.459, 0.75, 0.4631, 0.75, 0.49, 0.7968, 0.4854, 0.8316, 0.4469, 0.7916, 0.459, 0.7968, 0.4854, 0.8418, 0.4717, 0.8684, 0.4272, 0.8316, 0.4469, 0.8418, 0.4717, 0.8833, 0.4496, 0.9007, 0.4007, 0.8684, 0.4272, 0.8833, 0.4496, 0.9197, 0.4197, 0.9272, 0.3684, 0.9007, 0.4007, 0.9197, 0.4197, 0.9496, 0.3833, 0.9469, 0.3316, 0.9272, 0.3684, 0.9496, 0.3833, 0.9717, 0.3418, 0.959, 0.2916, 0.9469, 0.3316, 0.9717, 0.3418, 0.9854, 0.2968, 0.9631, 0.25, 0.959, 0.2916, 0.9854, 0.2968, 0.99, 0.25, 0.959, 0.2084, 0.9631, 0.25, 0.99, 0.25, 0.9854, 0.2032, 0.9469, 0.1684, 0.959, 0.2084, 0.9854, 0.2032, 0.9717, 0.1582, 0.9272, 0.1316, 0.9469, 0.1684, 0.9717, 0.1582, 0.9496, 0.1167, 0.9007, 0.09931, 0.9272, 0.1316, 0.9496, 0.1167, 0.9197, 0.08029, 0.8684, 0.07281, 0.9007, 0.09931, 0.9197, 0.08029, 0.8833, 0.05045, 0.8316, 0.05311, 0.8684, 0.07281, 0.8833, 0.05045, 0.8418, 0.02827, 0.7916, 0.04099, 0.8316, 0.05311, 0.8418, 0.02827, 0.7968, 0.01461, 0.75, 0.03689, 0.7916, 0.04099, 0.7968, 0.01461, 0.75, 0.01, 0.7084, 0.04099, 0.75, 0.03689, 0.75, 0.01, 0.7032, 0.01461, 0.6684, 0.05311, 0.7084, 0.04099, 0.7032, 0.01461, 0.6582, 0.02827, 0.6316, 0.07281, 0.6684, 0.05311, 0.6582, 0.02827, 0.6167, 0.05045, 0.5993, 0.09931, 0.6316, 0.07281, 0.6167, 0.05045, 0.5803, 0.08029, 0.5728, 0.1316, 0.5993, 0.09931, 0.5803, 0.08029, 0.5504, 0.1167, 0.5531, 0.1684, 0.5728, 0.1316, 0.5504, 0.1167, 0.5283, 0.1582, 0.541, 0.2084, 0.5531, 0.1684, 0.5283, 0.1582, 0.5146, 0.2032, 0.5369, 0.25, 0.541, 0.2084, 0.5146, 0.2032, 0.51, 0.25, 0.541, 0.2916, 0.5369, 0.25, 0.51, 0.25, 0.5146, 0.2968, 0.5531, 0.3316, 0.541, 0.2916, 0.5146, 0.2968, 0.5283, 0.3418, 0.5728, 0.3684, 0.5531, 0.3316, 0.5283, 0.3418, 0.5504, 0.3833, 0.5993, 0.4007, 0.5728, 0.3684, 0.5504, 0.3833, 0.5803, 0.4197, 0.6316, 0.4272, 0.5993, 0.4007, 0.5803, 0.4197, 0.6167, 0.4496, 0.6684, 0.4469, 0.6316, 0.4272, 0.6167, 0.4496, 0.6582, 0.4717, 0.7084, 0.459, 0.6684, 0.4469, 0.6582, 0.4717, 0.7032, 0.4854, 0.75, 0.4631, 0.7084, 0.459, 0.7032, 0.4854, 0.75, 0.49, 0.25, 0.3761, 0.2746, 0.3737, 0.2886, 0.4439, 0.25, 0.4477, 0.2746, 0.3737, 0.2983, 0.3665, 0.3257, 0.4326, 0.2886, 0.4439, 0.2983, 0.3665, 0.3201, 0.3549, 0.3598, 0.4144, 0.3257, 0.4326, 0.3201, 0.3549, 0.3392, 0.3392, 0.3898, 0.3898, 0.3598, 0.4144, 0.3392, 0.3392, 0.3549, 0.3201, 0.4144, 0.3598, 0.3898, 0.3898, 0.3549, 0.3201, 0.3665, 0.2983, 0.4326, 0.3257, 0.4144, 0.3598, 0.3665, 0.2983, 0.3737, 0.2746, 0.4439, 0.2886, 0.4326, 0.3257, 0.3737, 0.2746, 0.3761, 0.25, 0.4477, 0.25, 0.4439, 0.2886, 0.3761, 0.25, 0.3737, 0.2254, 0.4439, 0.2114, 0.4477, 0.25, 0.3737, 0.2254, 0.3665, 0.2017, 0.4326, 0.1743, 0.4439, 0.2114, 0.3665, 0.2017, 0.3549, 0.1799, 0.4144, 0.1402, 0.4326, 0.1743, 0.3549, 0.1799, 0.3392, 0.1608, 0.3898, 0.1102, 0.4144, 0.1402, 0.3392, 0.1608, 0.3201, 0.1451, 0.3598, 0.08563, 0.3898, 0.1102, 0.3201, 0.1451, 0.2983, 0.1335, 0.3257, 0.06736, 0.3598, 0.08563, 0.2983, 0.1335, 0.2746, 0.1263, 0.2886, 0.05611, 0.3257, 0.06736, 0.2746, 0.1263, 0.25, 0.1239, 0.25, 0.05231, 0.2886, 0.05611, 0.25, 0.1239, 0.2254, 0.1263, 0.2114, 0.05611, 0.25, 0.05231, 0.2254, 0.1263, 0.2017, 0.1335, 0.1743, 0.06736, 0.2114, 0.05611, 0.2017, 0.1335, 0.1799, 0.1451, 0.1402, 0.08563, 0.1743, 0.06736, 0.1799, 0.1451, 0.1608, 0.1608, 0.1102, 0.1102, 0.1402, 0.08563, 0.1608, 0.1608, 0.1451, 0.1799, 0.08563, 0.1402, 0.1102, 0.1102, 0.1451, 0.1799, 0.1335, 0.2017, 0.06736, 0.1743, 0.08563, 0.1402, 0.1335, 0.2017, 0.1263, 0.2254, 0.05611, 0.2114, 0.06736, 0.1743, 0.1263, 0.2254, 0.1239, 0.25, 0.05231, 0.25, 0.05611, 0.2114, 0.1239, 0.25, 0.1263, 0.2746, 0.05611, 0.2886, 0.05231, 0.25, 0.1263, 0.2746, 0.1335, 0.2983, 0.06736, 0.3257, 0.05611, 0.2886, 0.1335, 0.2983, 0.1451, 0.3201, 0.08563, 0.3598, 0.06736, 0.3257, 0.1451, 0.3201, 0.1608, 0.3392, 0.1102, 0.3898, 0.08563, 0.3598, 0.1608, 0.3392, 0.1799, 0.3549, 0.1402, 0.4144, 0.1102, 0.3898, 0.1799, 0.3549, 0.2017, 0.3665, 0.1743, 0.4326, 0.1402, 0.4144, 0.2017, 0.3665, 0.2254, 0.3737, 0.2114, 0.4439, 0.1743, 0.4326, 0.2254, 0.3737, 0.25, 0.3761, 0.25, 0.4477, 0.2114, 0.4439, 0.7758, 0.3795, 0.75, 0.382, 0.75, 0.4631, 0.7916, 0.459, 0.8005, 0.372, 0.7758, 0.3795, 0.7916, 0.459, 0.8316, 0.4469, 0.8233, 0.3598, 0.8005, 0.372, 0.8316, 0.4469, 0.8684, 0.4272, 0.8434, 0.3434, 0.8233, 0.3598, 0.8684, 0.4272, 0.9007, 0.4007, 0.8598, 0.3233, 0.8434, 0.3434, 0.9007, 0.4007, 0.9272, 0.3684, 0.872, 0.3005, 0.8598, 0.3233, 0.9272, 0.3684, 0.9469, 0.3316, 0.8795, 0.2758, 0.872, 0.3005, 0.9469, 0.3316, 0.959, 0.2916, 0.882, 0.25, 0.8795, 0.2758, 0.959, 0.2916, 0.9631, 0.25, 0.8795, 0.2242, 0.882, 0.25, 0.9631, 0.25, 0.959, 0.2084, 0.872, 0.1995, 0.8795, 0.2242, 0.959, 0.2084, 0.9469, 0.1684, 0.8598, 0.1767, 0.872, 0.1995, 0.9469, 0.1684, 0.9272, 0.1316, 0.8434, 0.1566, 0.8598, 0.1767, 0.9272, 0.1316, 0.9007, 0.09931, 0.8233, 0.1402, 0.8434, 0.1566, 0.9007, 0.09931, 0.8684, 0.07281, 0.8005, 0.128, 0.8233, 0.1402, 0.8684, 0.07281, 0.8316, 0.05311, 0.7758, 0.1205, 0.8005, 0.128, 0.8316, 0.05311, 0.7916, 0.04099, 0.75, 0.118, 0.7758, 0.1205, 0.7916, 0.04099, 0.75, 0.03689, 0.7242, 0.1205, 0.75, 0.118, 0.75, 0.03689, 0.7084, 0.04099, 0.6995, 0.128, 0.7242, 0.1205, 0.7084, 0.04099, 0.6684, 0.05311, 0.6767, 0.1402, 0.6995, 0.128, 0.6684, 0.05311, 0.6316, 0.07281, 0.6566, 0.1566, 0.6767, 0.1402, 0.6316, 0.07281, 0.5993, 0.09931, 0.6402, 0.1767, 0.6566, 0.1566, 0.5993, 0.09931, 0.5728, 0.1316, 0.628, 0.1995, 0.6402, 0.1767, 0.5728, 0.1316, 0.5531, 0.1684, 0.6205, 0.2242, 0.628, 0.1995, 0.5531, 0.1684, 0.541, 0.2084, 0.618, 0.25, 0.6205, 0.2242, 0.541, 0.2084, 0.5369, 0.25, 0.6205, 0.2758, 0.618, 0.25, 0.5369, 0.25, 0.541, 0.2916, 0.628, 0.3005, 0.6205, 0.2758, 0.541, 0.2916, 0.5531, 0.3316, 0.6402, 0.3233, 0.628, 0.3005, 0.5531, 0.3316, 0.5728, 0.3684, 0.6566, 0.3434, 0.6402, 0.3233, 0.5728, 0.3684, 0.5993, 0.4007, 0.6767, 0.3598, 0.6566, 0.3434, 0.5993, 0.4007, 0.6316, 0.4272, 0.6995, 0.372, 0.6767, 0.3598, 0.6316, 0.4272, 0.6684, 0.4469, 0.7242, 0.3795, 0.6995, 0.372, 0.6684, 0.4469, 0.7084, 0.459, 0.75, 0.382, 0.7242, 0.3795, 0.7084, 0.459, 0.75, 0.4631, 0.03125, 0.6047, 0.03125, 0.8983, 0.0, 0.8983, 0.0, 0.6047, 0.0625, 0.6047, 0.0625, 0.8983, 0.03125, 0.8983, 0.03125, 0.6047, 0.09375, 0.6047, 0.09375, 0.8983, 0.0625, 0.8983, 0.0625, 0.6047, 0.125, 0.6047, 0.125, 0.8983, 0.09375, 0.8983, 0.09375, 0.6047, 0.1562, 0.6047, 0.1562, 0.8983, 0.125, 0.8983, 0.125, 0.6047, 0.1875, 0.6047, 0.1875, 0.8983, 0.1562, 0.8983, 0.1562, 0.6047, 0.2188, 0.6047, 0.2188, 0.8983, 0.1875, 0.8983, 0.1875, 0.6047, 0.25, 0.6047, 0.25, 0.8983, 0.2188, 0.8983, 0.2188, 0.6047, 0.2812, 0.6047, 0.2812, 0.8983, 0.25, 0.8983, 0.25, 0.6047, 0.3125, 0.6047, 0.3125, 0.8983, 0.2812, 0.8983, 0.2812, 0.6047, 0.3438, 0.6047, 0.3438, 0.8983, 0.3125, 0.8983, 0.3125, 0.6047, 0.375, 0.6047, 0.375, 0.8983, 0.3438, 0.8983, 0.3438, 0.6047, 0.4063, 0.6047, 0.4062, 0.8983, 0.375, 0.8983, 0.375, 0.6047, 0.4375, 0.6047, 0.4375, 0.8983, 0.4062, 0.8983, 0.4063, 0.6047, 0.4688, 0.6047, 0.4688, 0.8983, 0.4375, 0.8983, 0.4375, 0.6047, 0.5, 0.6047, 0.5, 0.8983, 0.4688, 0.8983, 0.4688, 0.6047, 0.5312, 0.6047, 0.5312, 0.8983, 0.5, 0.8983, 0.5, 0.6047, 0.5625, 0.6047, 0.5625, 0.8983, 0.5312, 0.8983, 0.5312, 0.6047, 0.5938, 0.6047, 0.5938, 0.8983, 0.5625, 0.8983, 0.5625, 0.6047, 0.625, 0.6047, 0.625, 0.8983, 0.5938, 0.8983, 0.5938, 0.6047, 0.6562, 0.6047, 0.6562, 0.8983, 0.625, 0.8983, 0.625, 0.6047, 0.6875, 0.6047, 0.6875, 0.8983, 0.6562, 0.8983, 0.6562, 0.6047, 0.7188, 0.6047, 0.7188, 0.8983, 0.6875, 0.8983, 0.6875, 0.6047, 0.75, 0.6047, 0.75, 0.8983, 0.7188, 0.8983, 0.7188, 0.6047, 0.7812, 0.6047, 0.7812, 0.8983, 0.75, 0.8983, 0.75, 0.6047, 0.8125, 0.6047, 0.8125, 0.8983, 0.7812, 0.8983, 0.7812, 0.6047, 0.8438, 0.6047, 0.8438, 0.8983, 0.8125, 0.8983, 0.8125, 0.6047, 0.875, 0.6047, 0.875, 0.8983, 0.8438, 0.8983, 0.8438, 0.6047, 0.9062, 0.6047, 0.9062, 0.8983, 0.875, 0.8983, 0.875, 0.6047, 0.9375, 0.6047, 0.9375, 0.8983, 0.9062, 0.8983, 0.9062, 0.6047, 0.9687, 0.6047, 0.9688, 0.8983, 0.9375, 0.8983, 0.9375, 0.6047, 1.0, 0.6047, 1.0, 0.8983, 0.9688, 0.8983, 0.9687, 0.6047, 1.0, 0.5, 1.0, 0.6047, 0.9687, 0.6047, 0.9688, 0.5, 0.9688, 0.5, 0.9687, 0.6047, 0.9375, 0.6047, 0.9375, 0.5, 0.9375, 0.5, 0.9375, 0.6047, 0.9062, 0.6047, 0.9062, 0.5, 0.9062, 0.5, 0.9062, 0.6047, 0.875, 0.6047, 0.875, 0.5, 0.875, 0.5, 0.875, 0.6047, 0.8438, 0.6047, 0.8438, 0.5, 0.8438, 0.5, 0.8438, 0.6047, 0.8125, 0.6047, 0.8125, 0.5, 0.8125, 0.5, 0.8125, 0.6047, 0.7812, 0.6047, 0.7812, 0.5, 0.7812, 0.5, 0.7812, 0.6047, 0.75, 0.6047, 0.75, 0.5, 0.75, 0.5, 0.75, 0.6047, 0.7188, 0.6047, 0.7188, 0.5, 0.7188, 0.5, 0.7188, 0.6047, 0.6875, 0.6047, 0.6875, 0.5, 0.6875, 0.5, 0.6875, 0.6047, 0.6562, 0.6047, 0.6562, 0.5, 0.6562, 0.5, 0.6562, 0.6047, 0.625, 0.6047, 0.625, 0.5, 0.625, 0.5, 0.625, 0.6047, 0.5938, 0.6047, 0.5938, 0.5, 0.5938, 0.5, 0.5938, 0.6047, 0.5625, 0.6047, 0.5625, 0.5, 0.5625, 0.5, 0.5625, 0.6047, 0.5312, 0.6047, 0.5312, 0.5, 0.5312, 0.5, 0.5312, 0.6047, 0.5, 0.6047, 0.5, 0.5, 0.5, 0.5, 0.5, 0.6047, 0.4688, 0.6047, 0.4688, 0.5, 0.4688, 0.5, 0.4688, 0.6047, 0.4375, 0.6047, 0.4375, 0.5, 0.4375, 0.5, 0.4375, 0.6047, 0.4063, 0.6047, 0.4062, 0.5, 0.4062, 0.5, 0.4063, 0.6047, 0.375, 0.6047, 0.375, 0.5, 0.375, 0.5, 0.375, 0.6047, 0.3438, 0.6047, 0.3438, 0.5, 0.3438, 0.5, 0.3438, 0.6047, 0.3125, 0.6047, 0.3125, 0.5, 0.3125, 0.5, 0.3125, 0.6047, 0.2812, 0.6047, 0.2812, 0.5, 0.2812, 0.5, 0.2812, 0.6047, 0.25, 0.6047, 0.25, 0.5, 0.25, 0.5, 0.25, 0.6047, 0.2188, 0.6047, 0.2188, 0.5, 0.2188, 0.5, 0.2188, 0.6047, 0.1875, 0.6047, 0.1875, 0.5, 0.1875, 0.5, 0.1875, 0.6047, 0.1562, 0.6047, 0.1562, 0.5, 0.1562, 0.5, 0.1562, 0.6047, 0.125, 0.6047, 0.125, 0.5, 0.125, 0.5, 0.125, 0.6047, 0.09375, 0.6047, 0.09375, 0.5, 0.09375, 0.5, 0.09375, 0.6047, 0.0625, 0.6047, 0.0625, 0.5, 0.0625, 0.5, 0.0625, 0.6047, 0.03125, 0.6047, 0.03125, 0.5, 0.03125, 0.5, 0.03125, 0.6047, 0.0, 0.6047, 0.0, 0.5])
me_cylinder_001.update()

# ---- objects
ob_light = bpy.data.objects.new('Light', light_light)
ob_camera = bpy.data.objects.new('Camera', cam_camera)
ob_cube = bpy.data.objects.new('Cube', me_cube_002)
ob_tv = bpy.data.objects.new('TV', me_cube)
ob_screen = bpy.data.objects.new('screen', me_cube_001)
ob_cylinder = bpy.data.objects.new('Cylinder', me_cylinder)
ob_cylinder_001 = bpy.data.objects.new('Cylinder.001', me_cylinder_001)

# ---- transforms, parenting, visibility, modifiers, constraints
ob_light.location = (4.076, 1.005, 5.904)
ob_light.rotation_euler = (0.6503, 0.05522, 1.866)
ob_light.lock_rotations_4d = False
ob_light.empty_display_type = 'ARROWS'
ob_light.color = (0.0, 0.0, 0.0, 0.0)
ob_light.lineart.crease_threshold = 0.0
ob_camera.location = (7.359, -6.926, 4.958)
ob_camera.rotation_euler = (1.109, 0.0, 0.8149)
ob_camera.lock_rotations_4d = False
ob_camera.empty_display_type = 'ARROWS'
ob_camera.color = (0.0, 0.0, 0.0, 0.0)
ob_camera.display_type = 'WIRE'
ob_camera.lineart.crease_threshold = 0.0
ob_cube.location = (0.0, 0.0, 0.0)
_m = ob_cube.modifiers.new('Mirror', 'MIRROR')
_m.use_clip = True
_m = ob_cube.modifiers.new('Subdivision', 'SUBSURF')
_m.levels = 2
_m.render_levels = 3
ob_tv.location = (0.0, 0.0, 4.789)
ob_tv.lock_rotations_4d = False
ob_tv.empty_display_type = 'ARROWS'
ob_tv.lineart.crease_threshold = 0.0
_m = ob_tv.modifiers.new('Mirror', 'MIRROR')
_m.use_clip = True
_m = ob_tv.modifiers.new('Subdivision', 'SUBSURF')
_m.levels = 3
_m.render_levels = 3
ob_screen.location = (0.0, -0.08362, 4.789)
ob_screen.lock_rotations_4d = False
ob_screen.empty_display_type = 'ARROWS'
ob_screen.lineart.crease_threshold = 0.0
_m = ob_screen.modifiers.new('Mirror', 'MIRROR')
_m.use_clip = True
_m = ob_screen.modifiers.new('Subdivision', 'SUBSURF')
_m.levels = 3
_m.render_levels = 3
ob_cylinder.location = (0.715, -1.02, 4.156)
ob_cylinder.rotation_euler = (1.571, -0.0, 0.0)
ob_cylinder.scale = (0.1295, 0.1295, 0.02668)
_m = ob_cylinder.modifiers.new('Subdivision', 'SUBSURF')
_m.levels = 3
ob_cylinder_001.location = (0.4417, -1.02, 4.13)
ob_cylinder_001.rotation_euler = (1.571, -0.0, 0.0)
ob_cylinder_001.scale = (0.09061, 0.09061, 0.01867)
_m = ob_cylinder_001.modifiers.new('Subdivision', 'SUBSURF')
_m.levels = 3

# ---- collection membership
col_collection.objects.link(ob_light)
col_collection.objects.link(ob_camera)
col_collection.objects.link(ob_cube)
col_tv.objects.link(ob_tv)
col_tv.objects.link(ob_screen)
col_tv.objects.link(ob_cylinder)
col_tv.objects.link(ob_cylinder_001)

# ---- scene / render settings (as saved in the file)
scene.camera = ob_camera
scene.frame_start = 1; scene.frame_end = 250; scene.frame_set(1)
scene.render.engine = 'BLENDER_EEVEE_NEXT'
scene.cycles.sampling_pattern = 'TABULATED_SOBOL'
scene.cycles.use_light_tree = False
scene.view_settings.view_transform = 'Filmic'
bpy.context.view_layer.update()

